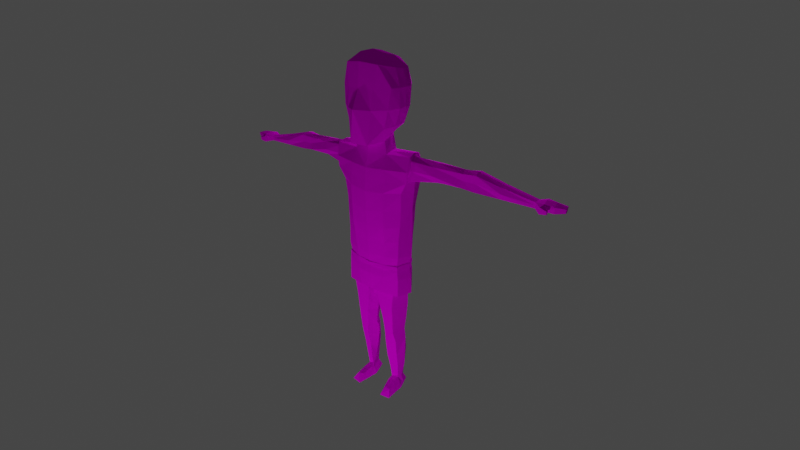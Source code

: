 # Source: Character_mit_Texturen_blendet.blend  (saved by Blender 2.81.16; exported with 4.5.12 LTS)
import bpy
from mathutils import Matrix  # noqa: F401  (used for matrix-valued properties, if any)

bpy.ops.wm.read_factory_settings(use_empty=True)
scene = bpy.context.scene
scene.name = 'Scene'

# ---- collections
col_collection = bpy.data.collections.new('Collection'); scene.collection.children.link(col_collection)

# ---- images (referenced by path relative to the original .blend; pixels are not part of the script)
import os
ASSET_DIR = os.environ.get("B2B_ASSET_DIR", "")  # directory of the original .blend (textures are referenced by path, not embedded)
HERE = os.path.dirname(os.path.abspath(__file__))  # packed textures are extracted next to this script under _unpacked/

def load_image(name, relpath, width, height, colorspace="sRGB"):
    """Load a texture the original file referenced (path relative to the .blend, or extracted next to this script)."""
    p = next((c for c in (os.path.join(HERE, relpath), os.path.join(ASSET_DIR, relpath)) if relpath and os.path.exists(c)), "")
    if p:
        img = bpy.data.images.load(p, check_existing=True)
        img.name = name
    else:  # same state as the original file: an image datablock whose file is absent (Cycles renders it pink)
        img = bpy.data.images.new(name, width, height)
        img.source = "FILE"
        img.filepath = "//" + (relpath or name)
    img.colorspace_settings.name = colorspace
    return img
img_material_normal = load_image('Material Normal', 'charakter textur.png', 1024, 1024, 'Non-Color')
img_material_001_base_color = load_image('Material.001 Base Color', 'charakter robe.png', 1024, 1024, 'sRGB')
img_material_002_metallic = load_image('Material.002 Metallic', 'charakter gürtel.png', 1024, 1024, 'Non-Color')

# ---- materials (node trees are filled in below, after node groups)
mat_material = bpy.data.materials.new('Material')
mat_material.use_transparent_shadow = False
mat_material_001 = bpy.data.materials.new('Material.001')
mat_material_001.use_transparent_shadow = False
mat_material_002 = bpy.data.materials.new('Material.002')
mat_material_002.use_transparent_shadow = False

# ---- material node trees
mat_material.use_nodes = True; mat_material.node_tree.nodes.clear()
_N = mat_material.node_tree.nodes; _L = mat_material.node_tree.links
n0 = _N.new('ShaderNodeOutputMaterial'); n0.name = 'Material Output'; n0.location = (300, 300)
n1 = _N.new('ShaderNodeBsdfPrincipled'); n1.name = 'Principled BSDF'; n1.location = (10, 300)
n1.distribution = 'GGX'
n1.subsurface_method = 'BURLEY'
n1.inputs[2].default_value = 0.0
n1.inputs[3].default_value = 1.45
n1.inputs[13].default_value = 0.0
n1.inputs[27].default_value = (0.0, 0.0, 0.0, 1.0)
n1.inputs[28].default_value = 1.0
n2 = _N.new('ShaderNodeNormalMap'); n2.name = 'Normal Map'; n2.location = (-193, -95)
n3 = _N.new('ShaderNodeTexImage'); n3.name = 'Image Texture'; n3.location = (-381, 285)
n3.image = img_material_normal
_L.new(n1.outputs[0], n0.inputs[0])
_L.new(n2.outputs[0], n1.inputs[5])
_L.new(n3.outputs[0], n1.inputs[0])
n0.is_active_output = True
mat_material_001.use_nodes = True; mat_material_001.node_tree.nodes.clear()
_N = mat_material_001.node_tree.nodes; _L = mat_material_001.node_tree.links
n0 = _N.new('ShaderNodeOutputMaterial'); n0.name = 'Material Output'; n0.location = (300, 300)
n1 = _N.new('ShaderNodeBsdfPrincipled'); n1.name = 'Principled BSDF'; n1.location = (10, 300)
n1.distribution = 'GGX'
n1.subsurface_method = 'BURLEY'
n1.inputs[2].default_value = 0.0
n1.inputs[3].default_value = 1.45
n1.inputs[13].default_value = 0.0
n1.inputs[27].default_value = (0.0, 0.0, 0.0, 1.0)
n1.inputs[28].default_value = 1.0
n2 = _N.new('ShaderNodeTexImage'); n2.name = 'Image Texture'; n2.location = (-280, 270)
n2.image = img_material_001_base_color
_L.new(n1.outputs[0], n0.inputs[0])
_L.new(n2.outputs[0], n1.inputs[0])
n0.is_active_output = True
mat_material_002.use_nodes = True; mat_material_002.node_tree.nodes.clear()
_N = mat_material_002.node_tree.nodes; _L = mat_material_002.node_tree.links
n0 = _N.new('ShaderNodeOutputMaterial'); n0.name = 'Material Output'; n0.location = (300, 300)
n1 = _N.new('ShaderNodeBsdfPrincipled'); n1.name = 'Principled BSDF'; n1.location = (10, 300)
n1.distribution = 'GGX'
n1.subsurface_method = 'BURLEY'
n1.inputs[2].default_value = 0.0
n1.inputs[3].default_value = 1.45
n1.inputs[13].default_value = 0.0
n1.inputs[27].default_value = (0.0, 0.0, 0.0, 1.0)
n1.inputs[28].default_value = 1.0
n2 = _N.new('ShaderNodeTexImage'); n2.name = 'Image Texture'; n2.location = (-282, 284)
n2.image = img_material_002_metallic
_L.new(n1.outputs[0], n0.inputs[0])
_L.new(n2.outputs[0], n1.inputs[0])
n0.is_active_output = True

# ---- world
world_world = bpy.data.worlds.new('World'); scene.world = world_world
world_world.use_nodes = True; world_world.node_tree.nodes.clear()
_N = world_world.node_tree.nodes; _L = world_world.node_tree.links
n0 = _N.new('ShaderNodeOutputWorld'); n0.name = 'World Output'; n0.location = (300, 300)
n1 = _N.new('ShaderNodeBackground'); n1.name = 'Background'; n1.location = (10, 300)
n1.inputs[0].default_value = (0.05088, 0.05088, 0.05088, 1.0)
_L.new(n1.outputs[0], n0.inputs[0])
n0.is_active_output = True
world_world.color = (0.05088, 0.05088, 0.05088)
world_world.use_sun_shadow = False
world_world.sun_shadow_jitter_overblur = 0.0

# ---- cameras
cam_camera = bpy.data.cameras.new('Camera')
cam_camera.clip_end = 100.0
cam_camera.lens = 21.82
cam_camera.ortho_scale = 7.314

# ---- lights
light_light = bpy.data.lights.new('Light', 'POINT')
light_light.transmission_factor = 0.0
light_light.energy = 1000.0
light_light.shadow_soft_size = 0.1
light_light.shadow_maximum_resolution = 0.006
light_light.use_absolute_resolution = True
light_light_001 = bpy.data.lights.new('Light.001', 'POINT')
light_light_001.transmission_factor = 0.0
light_light_001.energy = 1000.0
light_light_001.shadow_soft_size = 0.1
light_light_001.shadow_maximum_resolution = 0.006
light_light_001.use_absolute_resolution = True
light_light_002 = bpy.data.lights.new('Light.002', 'POINT')
light_light_002.transmission_factor = 0.0
light_light_002.energy = 1000.0
light_light_002.shadow_soft_size = 0.1
light_light_002.shadow_maximum_resolution = 0.006
light_light_002.use_absolute_resolution = True

# ---- meshes
me_cube_001 = bpy.data.meshes.new('Cube.001')
me_cube_001.from_pydata([(0.8552, 0.4089, 5.951), (0.9309, -0.2578, 5.951), (0.8056, -0.7118, 5.951), (0.82, -0.5951, 7.984), (0.6374, 0.7047, 5.951), (0.812, 0.8073, 6.624), (1.059, -0.6157, 7.349), (0.9787, -0.7118, 6.624), (1.11, 0.4069, 6.624), (1.156, -0.2578, 7.33), (1.163, -0.2578, 6.624), (0.3759, -1.174, 5.362), (0.3964, 0.7345, 5.847), (0.6764, -0.8483, 8.111), (0.5053, 0.2146, 5.603), (0.5931, -0.4159, 5.408), (0.5189, -1.083, 6.607), (0.5422, -0.9678, 7.302), (0.463, 1.023, 6.667), (0.6033, 0.2578, 4.967), (0.7243, -0.4931, 4.962), (1.645, 0.2517, 4.824), (1.7, -0.3029, 4.833), (1.571, 0.4953, 4.101), (1.514, -0.3817, 4.065), (0.5055, 0.8487, -1.033), (6.264, 0.4241, 4.297), (6.272, 0.03665, 4.326), (6.253, 0.4279, 4.064), (6.271, 0.05373, 4.105), (3.647, -0.1017, 4.211), (3.658, -0.06694, 4.724), (3.603, 0.4199, 4.714), (3.614, 0.5411, 4.193), (4.14, -0.06933, 4.157), (4.151, -0.0423, 4.758), (4.102, 0.5006, 4.77), (4.111, 0.6033, 4.092), (6.526, 0.5281, 4.352), (6.597, -0.06664, 4.381), (6.513, 0.5324, 4.146), (6.593, -0.04054, 4.12), (6.87, 0.5218, 4.295), (6.933, -0.0764, 4.364), (6.856, 0.5266, 4.116), (6.929, -0.048, 4.128), (7.189, 0.4556, 4.29), (7.243, 0.08073, 4.318), (7.177, 0.4586, 4.124), (7.24, 0.09877, 4.169), (6.753, -0.2576, 4.239), (6.784, -0.2039, 4.262), (6.746, -0.2489, 4.12), (6.769, -0.1957, 4.125), (6.509, -0.2237, 4.313), (6.506, -0.2104, 4.068), (6.641, -0.1617, 4.332), (6.635, -0.1359, 4.11), (0.893, 0.07558, 5.951), (1.163, 0.07558, 6.624), (1.186, 0.07558, 7.33), (0.6016, -0.1006, 5.505), (0.6619, -0.1117, 4.982), (1.638, -0.02209, 4.968), (1.633, 0.05678, 4.037), (6.268, 0.2304, 4.328), (6.262, 0.2408, 4.084), (3.631, 0.2197, 4.11), (3.631, 0.1765, 4.816), (4.125, 0.267, 4.05), (4.114, 0.245, 4.83), (6.561, 0.2307, 4.416), (6.553, 0.246, 4.164), (6.901, 0.2472, 4.411), (6.893, 0.2638, 4.133), (7.216, 0.2862, 4.327), (7.208, 0.2967, 4.124), (1.11, 0.2081, -3.664), (0.9579, -0.3245, -3.654), (0.5147, -0.4667, -3.678), (0.896, 0.4779, -3.624), (0.4667, 0.3849, -3.609), (0.8522, -0.02589, -6.007), (0.5558, -0.08694, -6.011), (0.8773, 0.3506, -6.005), (0.6276, 0.4033, -5.994), (1.138, -0.1309, -6.397), (0.3539, -0.1349, -6.384), (0.9471, 0.5195, -6.391), (0.5252, 0.5499, -6.379), (1.089, 0.1659, -3.169), (0.8722, 0.3353, -3.178), (0.4499, 0.2643, -3.218), (0.8957, -0.4458, -3.159), (0.4792, -0.4622, -3.168), (0.5375, 0.4946, -4.558), (0.48, -0.3187, -4.561), (0.9132, -0.1922, -4.571), (1.114, 0.1787, -4.486), (0.928, 0.513, -4.522), (0.0562, -0.02061, -1.011), (0.2224, 0.009861, -3.638), (0.258, -0.1057, -3.193), (0.2825, 0.01181, -4.417), (0.6801, -0.735, -6.161), (0.9339, -0.771, -6.157), (0.6175, -1.078, -6.417), (1.07, -0.9979, -6.431), (1.697, -0.3388, 4.474), (1.608, 0.3735, 4.463), (6.271, 0.04519, 4.215), (6.259, 0.426, 4.18), (3.609, 0.4805, 4.453), (3.653, -0.04744, 4.468), (4.106, 0.552, 4.431), (4.145, -0.02535, 4.457), (6.595, -0.05359, 4.25), (6.519, 0.5302, 4.249), (6.931, -0.0622, 4.246), (6.863, 0.5242, 4.205), (7.242, 0.08975, 4.244), (7.183, 0.4571, 4.207), (6.75, -0.2533, 4.179), (6.777, -0.1998, 4.193), (6.507, -0.2171, 4.19), (6.638, -0.1488, 4.221), (7.212, 0.2915, 4.225), (0.9593, 0.4597, -1.758), (0.4245, 0.5325, -1.757), (0.2914, -0.5861, -1.72), (1.247, 0.1813, -1.756), (0.9341, -0.5519, -1.725), (0.09013, -0.04898, -1.738), (1.025, 0.4582, -1.072), (0.4209, 0.619, -1.05), (0.2286, -0.6299, -0.9339), (1.307, 0.1056, -1.072), (1.021, -0.5654, -1.031), (1.174, 0.1814, -2.462), (0.9205, -0.4956, -2.442), (0.1961, -0.07736, -2.466), (0.898, 0.4213, -2.468), (0.3889, 0.4312, -2.488), (0.4293, -0.5333, -2.444), (0.6037, 0.4487, -5.374), (1.041, 0.235, -5.299), (0.5409, -0.2028, -5.286), (0.904, -0.09229, -5.266), (0.8816, 0.4844, -5.29), (0.4643, 0.07275, -5.297), (2.579, -0.236, 4.779), (2.524, 0.4045, 4.769), (2.493, 0.4201, 4.195), (2.571, -0.1966, 4.246), (2.534, 0.07719, 4.868), (2.532, 0.1382, 4.075), (2.575, -0.3107, 4.471), (2.508, 0.4768, 4.458), (5.106, -0.0078, 4.131), (5.111, -0.002825, 4.542), (5.083, 0.4624, 4.533), (5.082, 0.5156, 4.078), (5.094, 0.2539, 4.067), (5.091, 0.2377, 4.579), (5.083, 0.489, 4.305), (5.108, -0.06411, 4.336), (-1.697, -0.3388, 4.474), (-1.608, 0.3735, 4.463), (0.9748, -0.2578, 7.984), (0.9433, 0.507, 7.933), (0.82, -0.5951, 7.984), (0.7504, 0.8246, 7.73), (0.8532, 0.8508, 7.33), (0.812, 0.8073, 6.624), (1.059, -0.6157, 7.349), (1.169, 0.4089, 7.33), (1.11, 0.4069, 6.624), (1.156, -0.2578, 7.33), (0.4294, 0.9388, 7.897), (0.6764, -0.8483, 8.111), (0.4935, 0.5929, 8.221), (0.5591, -0.2578, 8.404), (0.463, 1.023, 6.667), (0.4622, 1.07, 7.317), (1.038, 0.09438, 7.925), (1.163, 0.07558, 6.624), (1.186, 0.07558, 7.33), (0.5591, 0.2058, 8.322), (0.5993, -0.6034, -0.9827), (0.9218, 0.1623, -6.006), (0.893, -0.3984, -6.082), (1.104, -0.5644, -6.414), (0.4857, -0.6063, -6.4), (0.6179, -0.411, -6.086), (1.043, 0.1943, -6.394), (0.4395, 0.2075, -6.381), (-0.8552, 0.4089, 5.951), (-0.9309, -0.2578, 5.951), (-0.8056, -0.7118, 5.951), (-0.82, -0.5951, 7.984), (-0.6374, 0.7047, 5.951), (-0.812, 0.8073, 6.624), (-1.059, -0.6157, 7.349), (-0.9787, -0.7118, 6.624), (-1.11, 0.4069, 6.624), (-1.156, -0.2578, 7.33), (-1.163, -0.2578, 6.624), (-0.3759, -1.174, 5.362), (-0.3964, 0.7345, 5.847), (-0.6764, -0.8483, 8.111), (-0.5053, 0.2146, 5.603), (-0.5931, -0.4159, 5.408), (-0.5189, -1.083, 6.607), (-0.5422, -0.9678, 7.302), (-0.463, 1.023, 6.667), (-0.6033, 0.2578, 4.967), (-0.7243, -0.4931, 4.962), (-1.645, 0.2517, 4.824), (-1.7, -0.3029, 4.833), (-1.571, 0.4953, 4.101), (-1.514, -0.3817, 4.065), (-0.5055, 0.8487, -1.033), (-6.264, 0.4241, 4.297), (-6.272, 0.03665, 4.326), (-6.253, 0.4279, 4.064), (-6.271, 0.05373, 4.105), (-3.647, -0.1017, 4.211), (-3.658, -0.06694, 4.724), (-3.603, 0.4199, 4.714), (-3.614, 0.5411, 4.193), (-4.14, -0.06933, 4.157), (-4.151, -0.0423, 4.758), (-4.102, 0.5006, 4.77), (-4.111, 0.6033, 4.092), (-6.526, 0.5281, 4.352), (-6.597, -0.06664, 4.381), (-6.513, 0.5324, 4.146), (-6.593, -0.04054, 4.12), (-6.87, 0.5218, 4.295), (-6.933, -0.0764, 4.364), (-6.856, 0.5266, 4.116), (-6.929, -0.048, 4.128), (-7.189, 0.4556, 4.29), (-7.243, 0.08073, 4.318), (-7.177, 0.4586, 4.124), (-7.24, 0.09877, 4.169), (-6.753, -0.2576, 4.239), (-6.784, -0.2039, 4.262), (-6.746, -0.2489, 4.12), (-6.769, -0.1957, 4.125), (-6.509, -0.2237, 4.313), (-6.506, -0.2104, 4.068), (-6.641, -0.1617, 4.332), (-6.635, -0.1359, 4.11), (-0.893, 0.07558, 5.951), (-1.163, 0.07558, 6.624), (-1.186, 0.07558, 7.33), (-0.6016, -0.1006, 5.505), (-0.6619, -0.1117, 4.982), (-1.638, -0.02209, 4.968), (-1.633, 0.05678, 4.037), (-6.268, 0.2304, 4.328), (-6.262, 0.2408, 4.084), (-3.631, 0.2197, 4.11), (-3.631, 0.1765, 4.816), (-4.125, 0.267, 4.05), (-4.114, 0.245, 4.83), (-6.561, 0.2307, 4.416), (-6.553, 0.246, 4.164), (-6.901, 0.2472, 4.411), (-6.893, 0.2638, 4.133), (-7.216, 0.2862, 4.327), (-7.208, 0.2967, 4.124), (-1.11, 0.2081, -3.664), (-0.9579, -0.3245, -3.654), (-0.5147, -0.4667, -3.678), (-0.896, 0.4779, -3.624), (-0.4667, 0.3849, -3.609), (-0.8522, -0.02589, -6.007), (-0.5558, -0.08694, -6.011), (-0.8773, 0.3506, -6.005), (-0.6276, 0.4033, -5.994), (-1.138, -0.1309, -6.397), (-0.3539, -0.1349, -6.384), (-0.9471, 0.5195, -6.391), (-0.5252, 0.5499, -6.379), (-1.089, 0.1659, -3.169), (-0.8722, 0.3353, -3.178), (-0.4499, 0.2643, -3.218), (-0.8957, -0.4458, -3.159), (-0.4792, -0.4622, -3.168), (-0.5375, 0.4946, -4.558), (-0.48, -0.3187, -4.561), (-0.9132, -0.1922, -4.571), (-1.114, 0.1787, -4.486), (-0.928, 0.513, -4.522), (-0.0562, -0.02061, -1.011), (-0.2224, 0.009861, -3.638), (-0.258, -0.1057, -3.193), (-0.2825, 0.01181, -4.417), (-0.6801, -0.735, -6.161), (-0.9339, -0.771, -6.157), (-0.6175, -1.078, -6.417), (-1.07, -0.9979, -6.431), (-1.697, -0.3388, 4.474), (-1.608, 0.3735, 4.463), (-6.271, 0.04519, 4.215), (-6.259, 0.426, 4.18), (-3.609, 0.4805, 4.453), (-3.653, -0.04744, 4.468), (-4.106, 0.552, 4.431), (-4.145, -0.02535, 4.457), (-6.595, -0.05359, 4.25), (-6.519, 0.5302, 4.249), (-6.931, -0.0622, 4.246), (-6.863, 0.5242, 4.205), (-7.242, 0.08975, 4.244), (-7.183, 0.4571, 4.207), (-6.75, -0.2533, 4.179), (-6.777, -0.1998, 4.193), (-6.507, -0.2171, 4.19), (-6.638, -0.1488, 4.221), (-7.212, 0.2915, 4.225), (-0.9593, 0.4597, -1.758), (-0.4245, 0.5325, -1.757), (-0.2914, -0.5861, -1.72), (-1.247, 0.1813, -1.756), (-0.9341, -0.5519, -1.725), (-0.09013, -0.04898, -1.738), (-1.025, 0.4582, -1.072), (-0.4209, 0.619, -1.05), (-0.2286, -0.6299, -0.9339), (-1.307, 0.1056, -1.072), (-1.021, -0.5654, -1.031), (-1.174, 0.1814, -2.462), (-0.9205, -0.4956, -2.442), (-0.1961, -0.07736, -2.466), (-0.898, 0.4213, -2.468), (-0.3889, 0.4312, -2.488), (-0.4293, -0.5333, -2.444), (-0.6037, 0.4487, -5.374), (-1.041, 0.235, -5.299), (-0.5409, -0.2028, -5.286), (-0.904, -0.09229, -5.266), (-0.8816, 0.4844, -5.29), (-0.4643, 0.07275, -5.297), (-2.579, -0.236, 4.779), (-2.524, 0.4045, 4.769), (-2.493, 0.4201, 4.195), (-2.571, -0.1966, 4.246), (-2.534, 0.07719, 4.868), (-2.532, 0.1382, 4.075), (-2.575, -0.3107, 4.471), (-2.508, 0.4768, 4.458), (-5.106, -0.0078, 4.131), (-5.111, -0.002825, 4.542), (-5.083, 0.4624, 4.533), (-5.082, 0.5156, 4.078), (-5.094, 0.2539, 4.067), (-5.091, 0.2377, 4.579), (-5.083, 0.489, 4.305), (-5.108, -0.06411, 4.336), (0.0, 0.7955, 5.83), (0.0, -1.196, 5.367), (0.0, -1.011, 8.185), (0.0, 0.6724, 8.265), (0.0, 0.363, 5.522), (0.0, -0.5954, 5.37), (0.0, -1.096, 7.317), (0.0, -1.438, 6.645), (0.0, 1.039, 6.672), (0.0, 0.4791, 4.946), (0.0, -0.693, 4.94), (1.697, -0.3388, 4.474), (1.608, 0.3735, 4.463), (-0.9748, -0.2578, 7.984), (-0.9433, 0.507, 7.933), (-0.82, -0.5951, 7.984), (-0.7504, 0.8246, 7.73), (-0.8532, 0.8508, 7.33), (-0.812, 0.8073, 6.624), (-1.059, -0.6157, 7.349), (-1.169, 0.4089, 7.33), (-1.11, 0.4069, 6.624), (-1.156, -0.2578, 7.33), (-0.4294, 0.9388, 7.897), (-0.6764, -0.8483, 8.111), (-0.4935, 0.5929, 8.221), (-0.5591, -0.2578, 8.404), (-0.463, 1.023, 6.667), (-0.4622, 1.07, 7.317), (-1.038, 0.09438, 7.925), (-1.163, 0.07558, 6.624), (-1.186, 0.07558, 7.33), (-0.5591, 0.2058, 8.322), (0.0, 1.037, 7.989), (0.0, 0.6724, 8.265), (0.0, -0.2578, 8.522), (0.0, 1.15, 7.317), (0.0, 1.039, 6.672), (0.0, 0.2395, 8.43), (-0.5993, -0.6034, -0.9827), (-0.9218, 0.1623, -6.006), (-0.893, -0.3984, -6.082), (-1.104, -0.5644, -6.414), (-0.4857, -0.6063, -6.4), (-0.6179, -0.411, -6.086), (-1.043, 0.1943, -6.394), (-0.4395, 0.2075, -6.381)], [(166, 167), (371, 372), (373, 374)], [(15, 1, 2, 11), (12, 4, 0, 14), (17, 13, 364, 368), (61, 58, 1, 15), (58, 59, 10, 1), (59, 60, 9, 10), (4, 5, 8, 0), (11, 16, 369, 363), (16, 17, 368, 369), (1, 10, 7, 2), (10, 9, 6, 7), (12, 18, 5, 4), (362, 370, 18, 12), (7, 6, 17, 16), (2, 7, 16, 11), (61, 15, 20, 62), (6, 3, 13, 17), (362, 12, 14, 366), (367, 15, 11, 363), (366, 14, 19, 371), (15, 367, 372, 20), (165, 158, 29, 110), (111, 26, 38, 117), (163, 159, 27, 65), (164, 160, 26, 111), (162, 161, 28, 66), (155, 152, 33, 67), (157, 151, 32, 112), (154, 150, 31, 68), (156, 153, 30, 113), (67, 33, 37, 69), (112, 32, 36, 114), (68, 31, 35, 70), (113, 30, 34, 115), (116, 41, 45, 118), (66, 28, 40, 72), (39, 27, 54, 56), (65, 27, 39, 71), (119, 42, 46, 121), (71, 39, 43, 73), (117, 38, 42, 119), (72, 40, 44, 74), (125, 56, 51, 123), (74, 44, 48, 76), (118, 45, 49, 120), (73, 43, 47, 75), (55, 57, 53, 52), (56, 54, 50, 51), (122, 52, 53, 123), (124, 55, 52, 122), (29, 41, 57, 55), (116, 39, 56, 125), (110, 29, 55, 124), (126, 76, 48, 121), (120, 49, 76, 126), (42, 73, 75, 46), (45, 74, 76, 49), (41, 72, 74, 45), (38, 71, 73, 42), (26, 65, 71, 38), (29, 66, 72, 41), (32, 68, 70, 36), (30, 67, 69, 34), (151, 154, 68, 32), (153, 155, 67, 30), (158, 162, 66, 29), (160, 163, 65, 26), (14, 61, 62, 19), (0, 8, 59, 58), (14, 0, 58, 61), (91, 90, 77, 80), (149, 144, 85, 83), (92, 91, 80, 81), (90, 93, 78, 77), (102, 92, 81, 101), (93, 94, 79, 78), (147, 146, 83, 82), (144, 148, 84, 85), (192, 191, 107, 106), (139, 143, 94, 93), (140, 142, 92, 102), (138, 139, 93, 90), (142, 141, 91, 92), (141, 138, 90, 91), (77, 78, 97, 98), (81, 80, 99, 95), (80, 77, 98, 99), (78, 79, 96, 97), (101, 81, 95, 103), (79, 101, 103, 96), (143, 140, 102, 94), (94, 102, 101, 79), (146, 149, 83), (105, 104, 106, 107), (82, 83, 193, 104, 105, 190), (193, 192, 106, 104), (47, 120, 126, 75), (75, 126, 121, 46), (27, 110, 124, 54), (41, 116, 125, 57), (54, 124, 122, 50), (50, 122, 123, 51), (43, 118, 120, 47), (57, 125, 123, 53), (40, 117, 119, 44), (44, 119, 121, 48), (39, 116, 118, 43), (31, 113, 115, 35), (33, 112, 114, 37), (150, 156, 113, 31), (152, 157, 112, 33), (161, 164, 111, 28), (28, 111, 117, 40), (159, 165, 110, 27), (135, 100, 132, 129), (133, 136, 130, 127), (134, 133, 127, 128), (136, 137, 131, 130), (100, 134, 128, 132), (137, 188, 135, 129, 131), (129, 132, 140, 143), (127, 130, 138, 141), (128, 127, 141, 142), (130, 131, 139, 138), (132, 128, 142, 140), (131, 129, 143, 139), (96, 103, 149, 146), (98, 97, 147, 145), (95, 99, 148, 144), (99, 98, 145, 148), (97, 96, 146, 147), (103, 95, 144, 149), (23, 109, 157, 152), (22, 108, 156, 150), (24, 64, 155, 153), (21, 63, 154, 151), (108, 24, 153, 156), (63, 22, 150, 154), (109, 21, 151, 157), (64, 23, 152, 155), (35, 115, 165, 159), (37, 114, 164, 161), (36, 70, 163, 160), (34, 69, 162, 158), (69, 37, 161, 162), (114, 36, 160, 164), (70, 35, 159, 163), (115, 34, 158, 165), (183, 178, 171, 172), (177, 168, 170, 174), (187, 400, 397, 181), (181, 397, 364, 179), (178, 395, 396, 180), (172, 171, 169, 175), (186, 184, 168, 177), (173, 172, 175, 176), (182, 183, 172, 173), (399, 398, 183, 182), (171, 178, 180, 169), (168, 181, 179, 170), (184, 187, 181, 168), (398, 395, 178, 183), (169, 180, 187, 184), (176, 175, 186, 185), (175, 169, 184, 186), (180, 396, 400, 187), (100, 25, 134), (83, 87, 192, 193), (87, 86, 191, 192), (190, 105, 107, 191), (82, 190, 191, 86), (145, 147, 82, 189), (194, 86, 82, 189), (88, 194, 189, 84), (89, 88, 84, 85), (195, 89, 85, 83), (195, 87, 83), (148, 145, 189, 84), (211, 207, 198, 197), (208, 210, 196, 200), (213, 368, 364, 209), (257, 211, 197, 254), (254, 197, 206, 255), (255, 206, 205, 256), (200, 196, 204, 201), (207, 363, 369, 212), (212, 369, 368, 213), (197, 198, 203, 206), (206, 203, 202, 205), (208, 200, 201, 214), (362, 208, 214, 370), (203, 212, 213, 202), (198, 207, 212, 203), (257, 258, 216, 211), (202, 213, 209, 199), (362, 366, 210, 208), (367, 363, 207, 211), (366, 371, 215, 210), (211, 216, 372, 367), (361, 306, 225, 354), (307, 313, 234, 222), (359, 261, 223, 355), (360, 307, 222, 356), (358, 262, 224, 357), (351, 263, 229, 348), (353, 308, 228, 347), (350, 264, 227, 346), (352, 309, 226, 349), (263, 265, 233, 229), (308, 310, 232, 228), (264, 266, 231, 227), (309, 311, 230, 226), (312, 314, 241, 237), (262, 268, 236, 224), (235, 252, 250, 223), (261, 267, 235, 223), (315, 317, 242, 238), (267, 269, 239, 235), (313, 315, 238, 234), (268, 270, 240, 236), (321, 319, 247, 252), (270, 272, 244, 240), (314, 316, 245, 241), (269, 271, 243, 239), (251, 248, 249, 253), (252, 247, 246, 250), (318, 319, 249, 248), (320, 318, 248, 251), (225, 251, 253, 237), (312, 321, 252, 235), (306, 320, 251, 225), (322, 317, 244, 272), (316, 322, 272, 245), (238, 242, 271, 269), (241, 245, 272, 270), (237, 241, 270, 268), (234, 238, 269, 267), (222, 234, 267, 261), (225, 237, 268, 262), (228, 232, 266, 264), (226, 230, 265, 263), (347, 228, 264, 350), (349, 226, 263, 351), (354, 225, 262, 358), (356, 222, 261, 359), (210, 215, 258, 257), (196, 254, 255, 204), (210, 257, 254, 196), (287, 276, 273, 286), (345, 279, 281, 340), (288, 277, 276, 287), (286, 273, 274, 289), (298, 297, 277, 288), (289, 274, 275, 290), (343, 278, 279, 342), (340, 281, 280, 344), (405, 302, 303, 404), (335, 289, 290, 339), (336, 298, 288, 338), (334, 286, 289, 335), (338, 288, 287, 337), (337, 287, 286, 334), (273, 294, 293, 274), (277, 291, 295, 276), (276, 295, 294, 273), (274, 293, 292, 275), (297, 299, 291, 277), (275, 292, 299, 297), (339, 290, 298, 336), (290, 275, 297, 298), (342, 279, 345), (301, 303, 302, 300), (278, 403, 301, 300, 406, 279), (406, 300, 302, 405), (243, 271, 322, 316), (271, 242, 317, 322), (223, 250, 320, 306), (237, 253, 321, 312), (250, 246, 318, 320), (246, 247, 319, 318), (239, 243, 316, 314), (253, 249, 319, 321), (236, 240, 315, 313), (240, 244, 317, 315), (235, 239, 314, 312), (227, 231, 311, 309), (229, 233, 310, 308), (346, 227, 309, 352), (348, 229, 308, 353), (357, 224, 307, 360), (224, 236, 313, 307), (355, 223, 306, 361), (331, 325, 328, 296), (329, 323, 326, 332), (330, 324, 323, 329), (332, 326, 327, 333), (296, 328, 324, 330), (333, 327, 325, 331, 401), (325, 339, 336, 328), (323, 337, 334, 326), (324, 338, 337, 323), (326, 334, 335, 327), (328, 336, 338, 324), (327, 335, 339, 325), (292, 342, 345, 299), (294, 341, 343, 293), (291, 340, 344, 295), (295, 344, 341, 294), (293, 343, 342, 292), (299, 345, 340, 291), (219, 348, 353, 305), (218, 346, 352, 304), (220, 349, 351, 260), (217, 347, 350, 259), (304, 352, 349, 220), (259, 350, 346, 218), (305, 353, 347, 217), (260, 351, 348, 219), (231, 355, 361, 311), (233, 357, 360, 310), (232, 356, 359, 266), (230, 354, 358, 265), (265, 358, 357, 233), (310, 360, 356, 232), (266, 359, 355, 231), (311, 361, 354, 230), (390, 379, 378, 385), (384, 381, 377, 375), (394, 388, 397, 400), (388, 386, 364, 397), (385, 387, 396, 395), (379, 382, 376, 378), (393, 384, 375, 391), (380, 383, 382, 379), (389, 380, 379, 390), (399, 389, 390, 398), (378, 376, 387, 385), (375, 377, 386, 388), (391, 375, 388, 394), (398, 390, 385, 395), (376, 391, 394, 387), (383, 392, 393, 382), (382, 393, 391, 376), (387, 394, 400, 396), (296, 330, 221), (279, 406, 405, 283), (283, 405, 404, 282), (403, 404, 303, 301), (278, 282, 404, 403), (341, 402, 278, 343), (407, 402, 278, 282), (284, 280, 402, 407), (285, 281, 280, 284), (408, 279, 281, 285), (408, 279, 283), (344, 280, 402, 341)])
_uv = me_cube_001.uv_layers.new(name='UVMap')
_uv.uv.foreach_set('vector', [0.3125, 0.6667, 0.375, 0.6667, 0.375, 0.75, 0.3125, 0.75, 0.3125, 0.5, 0.375, 0.5, 0.375, 0.5833, 0.3125, 0.5833, 0.5417, 0.8125, 0.625, 0.8125, 0.625, 0.875, 0.5417, 0.875, 0.3125, 0.625, 0.375, 0.625, 0.375, 0.6667, 0.3125, 0.6667, 0.375, 0.625, 0.4583, 0.625, 0.4583, 0.6667, 0.375, 0.6667, 0.4583, 0.625, 0.5417, 0.625, 0.5417, 0.6667, 0.4583, 0.6667, 0.375, 0.5, 0.4583, 0.5, 0.4583, 0.5833, 0.375, 0.5833, 0.375, 0.8125, 0.4583, 0.8125, 0.4583, 0.875, 0.375, 0.875, 0.4583, 0.8125, 0.5417, 0.8125, 0.5417, 0.875, 0.4583, 0.875, 0.375, 0.6667, 0.4583, 0.6667, 0.4583, 0.75, 0.375, 0.75, 0.4583, 0.6667, 0.5417, 0.6667, 0.5417, 0.75, 0.4583, 0.75, 0.375, 0.4375, 0.4583, 0.4375, 0.4583, 0.5, 0.375, 0.5, 0.375, 0.375, 0.4583, 0.375, 0.4583, 0.4375, 0.375, 0.4375, 0.4583, 0.75, 0.5417, 0.75, 0.5417, 0.8125, 0.4583, 0.8125, 0.375, 0.75, 0.4583, 0.75, 0.4583, 0.8125, 0.375, 0.8125, 0.3125, 0.625, 0.3125, 0.6667, 0.3125, 0.6667, 0.3125, 0.625, 0.5417, 0.75, 0.625, 0.75, 0.625, 0.8125, 0.5417, 0.8125, 0.25, 0.5, 0.3125, 0.5, 0.3125, 0.5833, 0.25, 0.5833, 0.25, 0.6667, 0.3125, 0.6667, 0.3125, 0.75, 0.25, 0.75, 0.25, 0.5833, 0.3125, 0.5833, 0.3125, 0.5833, 0.25, 0.5833, 0.3125, 0.6667, 0.25, 0.6667, 0.25, 0.6667, 0.3125, 0.6667, 0.3125, 0.6667, 0.3125, 0.6667, 0.3125, 0.6667, 0.3125, 0.6667, 0.3125, 0.5833, 0.3125, 0.5833, 0.3125, 0.5833, 0.3125, 0.5833, 0.3125, 0.625, 0.3125, 0.6667, 0.3125, 0.6667, 0.3125, 0.625, 0.3125, 0.5833, 0.3125, 0.5833, 0.3125, 0.5833, 0.3125, 0.5833, 0.3125, 0.625, 0.3125, 0.5833, 0.3125, 0.5833, 0.3125, 0.625, 0.3125, 0.625, 0.3125, 0.5833, 0.3125, 0.5833, 0.3125, 0.625, 0.3125, 0.5833, 0.3125, 0.5833, 0.3125, 0.5833, 0.3125, 0.5833, 0.3125, 0.625, 0.3125, 0.6667, 0.3125, 0.6667, 0.3125, 0.625, 0.3125, 0.6667, 0.3125, 0.6667, 0.3125, 0.6667, 0.3125, 0.6667, 0.3125, 0.625, 0.3125, 0.5833, 0.3125, 0.5833, 0.3125, 0.625, 0.3125, 0.5833, 0.3125, 0.5833, 0.3125, 0.5833, 0.3125, 0.5833, 0.3125, 0.625, 0.3125, 0.6667, 0.3125, 0.6667, 0.3125, 0.625, 0.3125, 0.6667, 0.3125, 0.6667, 0.3125, 0.6667, 0.3125, 0.6667, 0.3125, 0.6667, 0.3125, 0.6667, 0.3125, 0.6667, 0.3125, 0.6667, 0.3125, 0.625, 0.3125, 0.5833, 0.3125, 0.5833, 0.3125, 0.625, 0.3125, 0.6667, 0.3125, 0.6667, 0.3125, 0.6667, 0.3125, 0.6667, 0.3125, 0.625, 0.3125, 0.6667, 0.3125, 0.6667, 0.3125, 0.625, 0.3125, 0.5833, 0.3125, 0.5833, 0.3125, 0.5833, 0.3125, 0.5833, 0.3125, 0.625, 0.3125, 0.6667, 0.3125, 0.6667, 0.3125, 0.625, 0.3125, 0.5833, 0.3125, 0.5833, 0.3125, 0.5833, 0.3125, 0.5833, 0.3125, 0.625, 0.3125, 0.5833, 0.3125, 0.5833, 0.3125, 0.625, 0.3125, 0.6667, 0.3125, 0.6667, 0.3125, 0.6667, 0.3125, 0.6667, 0.3125, 0.625, 0.3125, 0.5833, 0.3125, 0.5833, 0.3125, 0.625, 0.3125, 0.6667, 0.3125, 0.6667, 0.3125, 0.6667, 0.3125, 0.6667, 0.3125, 0.625, 0.3125, 0.6667, 0.3125, 0.6667, 0.3125, 0.625, 0.3125, 0.6667, 0.3125, 0.6667, 0.3125, 0.6667, 0.3125, 0.6667, 0.3125, 0.6667, 0.3125, 0.6667, 0.3125, 0.6667, 0.3125, 0.6667, 0.3125, 0.6667, 0.3125, 0.6667, 0.3125, 0.6667, 0.3125, 0.6667, 0.3125, 0.6667, 0.3125, 0.6667, 0.3125, 0.6667, 0.3125, 0.6667, 0.3125, 0.6667, 0.3125, 0.6667, 0.3125, 0.6667, 0.3125, 0.6667, 0.3125, 0.6667, 0.3125, 0.6667, 0.3125, 0.6667, 0.3125, 0.6667, 0.3125, 0.6667, 0.3125, 0.6667, 0.3125, 0.6667, 0.3125, 0.6667, 0.3125, 0.625, 0.3125, 0.625, 0.3125, 0.5833, 0.3125, 0.5833, 0.3125, 0.6667, 0.3125, 0.6667, 0.3125, 0.625, 0.3125, 0.625, 0.3125, 0.5833, 0.3125, 0.625, 0.3125, 0.625, 0.3125, 0.5833, 0.3125, 0.6667, 0.3125, 0.625, 0.3125, 0.625, 0.3125, 0.6667, 0.3125, 0.6667, 0.3125, 0.625, 0.3125, 0.625, 0.3125, 0.6667, 0.3125, 0.5833, 0.3125, 0.625, 0.3125, 0.625, 0.3125, 0.5833, 0.3125, 0.5833, 0.3125, 0.625, 0.3125, 0.625, 0.3125, 0.5833, 0.3125, 0.6667, 0.3125, 0.625, 0.3125, 0.625, 0.3125, 0.6667, 0.3125, 0.5833, 0.3125, 0.625, 0.3125, 0.625, 0.3125, 0.5833, 0.3125, 0.6667, 0.3125, 0.625, 0.3125, 0.625, 0.3125, 0.6667, 0.3125, 0.5833, 0.3125, 0.625, 0.3125, 0.625, 0.3125, 0.5833, 0.3125, 0.6667, 0.3125, 0.625, 0.3125, 0.625, 0.3125, 0.6667, 0.3125, 0.6667, 0.3125, 0.625, 0.3125, 0.625, 0.3125, 0.6667, 0.3125, 0.5833, 0.3125, 0.625, 0.3125, 0.625, 0.3125, 0.5833, 0.3125, 0.5833, 0.3125, 0.625, 0.3125, 0.625, 0.3125, 0.5833, 0.375, 0.5833, 0.4583, 0.5833, 0.4583, 0.625, 0.375, 0.625, 0.3125, 0.5833, 0.375, 0.5833, 0.375, 0.625, 0.3125, 0.625, 0.3125, 0.5833, 0.3125, 0.625, 0.3125, 0.625, 0.3125, 0.5833, 0.3125, 0.625, 0.3125, 0.5833, 0.3125, 0.5833, 0.3125, 0.625, 0.3125, 0.5833, 0.3125, 0.5833, 0.3125, 0.5833, 0.3125, 0.5833, 0.3125, 0.625, 0.3125, 0.6667, 0.3125, 0.6667, 0.3125, 0.625, 0.3125, 0.625, 0.3125, 0.5833, 0.3125, 0.5833, 0.3125, 0.625, 0.3125, 0.6667, 0.3125, 0.6667, 0.3125, 0.6667, 0.3125, 0.6667, 0.3125, 0.6667, 0.3125, 0.6667, 0.3125, 0.6667, 0.3125, 0.6667, 0.3125, 0.5833, 0.3125, 0.5833, 0.3125, 0.5833, 0.3125, 0.5833, 0.3125, 0.6667, 0.3125, 0.6667, 0.3125, 0.6667, 0.3125, 0.6667, 0.3125, 0.6667, 0.3125, 0.6667, 0.3125, 0.6667, 0.3125, 0.6667, 0.3125, 0.625, 0.3125, 0.5833, 0.3125, 0.5833, 0.3125, 0.625, 0.3125, 0.625, 0.3125, 0.6667, 0.3125, 0.6667, 0.3125, 0.625, 0.3125, 0.5833, 0.3125, 0.5833, 0.3125, 0.5833, 0.3125, 0.5833, 0.3125, 0.5833, 0.3125, 0.625, 0.3125, 0.625, 0.3125, 0.5833, 0.3125, 0.625, 0.3125, 0.6667, 0.3125, 0.6667, 0.3125, 0.625, 0.3125, 0.5833, 0.3125, 0.5833, 0.3125, 0.5833, 0.3125, 0.5833, 0.3125, 0.5833, 0.3125, 0.625, 0.3125, 0.625, 0.3125, 0.5833, 0.3125, 0.6667, 0.3125, 0.6667, 0.3125, 0.6667, 0.3125, 0.6667, 0.3125, 0.625, 0.3125, 0.5833, 0.3125, 0.5833, 0.3125, 0.625, 0.3125, 0.6667, 0.3125, 0.625, 0.3125, 0.625, 0.3125, 0.6667, 0.3125, 0.6667, 0.3125, 0.625, 0.3125, 0.625, 0.3125, 0.6667, 0.3125, 0.6667, 0.3125, 0.625, 0.3125, 0.625, 0.3125, 0.6667, 0.3125, 0.6667, 0.3125, 0.625, 0.3125, 0.6667, 0.3125, 0.6667, 0.3125, 0.6667, 0.3125, 0.6667, 0.3125, 0.6667, 0.3125, 0.6667, 0.3125, 0.6667, 0.3125, 0.6667, 0.3125, 0.6667, 0.3125, 0.6667, 0.3125, 0.6667, 0.3125, 0.6667, 0.3125, 0.6667, 0.3125, 0.6667, 0.3125, 0.6667, 0.3125, 0.6667, 0.3125, 0.6667, 0.3125, 0.625, 0.3125, 0.625, 0.3125, 0.625, 0.3125, 0.625, 0.3125, 0.5833, 0.3125, 0.5833, 0.3125, 0.6667, 0.3125, 0.6667, 0.3125, 0.6667, 0.3125, 0.6667, 0.3125, 0.6667, 0.3125, 0.6667, 0.3125, 0.6667, 0.3125, 0.6667, 0.3125, 0.6667, 0.3125, 0.6667, 0.3125, 0.6667, 0.3125, 0.6667, 0.3125, 0.6667, 0.3125, 0.6667, 0.3125, 0.6667, 0.3125, 0.6667, 0.3125, 0.6667, 0.3125, 0.6667, 0.3125, 0.6667, 0.3125, 0.6667, 0.3125, 0.6667, 0.3125, 0.6667, 0.3125, 0.6667, 0.3125, 0.6667, 0.3125, 0.5833, 0.3125, 0.5833, 0.3125, 0.5833, 0.3125, 0.5833, 0.3125, 0.5833, 0.3125, 0.5833, 0.3125, 0.5833, 0.3125, 0.5833, 0.3125, 0.6667, 0.3125, 0.6667, 0.3125, 0.6667, 0.3125, 0.6667, 0.3125, 0.6667, 0.3125, 0.6667, 0.3125, 0.6667, 0.3125, 0.6667, 0.3125, 0.5833, 0.3125, 0.5833, 0.3125, 0.5833, 0.3125, 0.5833, 0.3125, 0.6667, 0.3125, 0.6667, 0.3125, 0.6667, 0.3125, 0.6667, 0.3125, 0.5833, 0.3125, 0.5833, 0.3125, 0.5833, 0.3125, 0.5833, 0.3125, 0.5833, 0.3125, 0.5833, 0.3125, 0.5833, 0.3125, 0.5833, 0.3125, 0.5833, 0.3125, 0.5833, 0.3125, 0.5833, 0.3125, 0.5833, 0.3125, 0.6667, 0.3125, 0.6667, 0.3125, 0.6667, 0.3125, 0.6667, 0.3125, 0.6667, 0.3125, 0.625, 0.3125, 0.625, 0.3125, 0.6667, 0.3125, 0.5833, 0.3125, 0.625, 0.3125, 0.625, 0.3125, 0.5833, 0.3125, 0.5833, 0.3125, 0.5833, 0.3125, 0.5833, 0.3125, 0.5833, 0.3125, 0.625, 0.3125, 0.6667, 0.3125, 0.6667, 0.3125, 0.625, 0.3125, 0.625, 0.3125, 0.5833, 0.3125, 0.5833, 0.3125, 0.625, 0.3125, 0.6667, 0.3125, 0.6667, 0.3125, 0.6667, 0.3125, 0.6667, 0.3125, 0.6667, 0.3125, 0.6667, 0.3125, 0.625, 0.3125, 0.625, 0.3125, 0.6667, 0.3125, 0.5833, 0.3125, 0.625, 0.3125, 0.625, 0.3125, 0.5833, 0.3125, 0.5833, 0.3125, 0.5833, 0.3125, 0.5833, 0.3125, 0.5833, 0.3125, 0.625, 0.3125, 0.6667, 0.3125, 0.6667, 0.3125, 0.625, 0.3125, 0.625, 0.3125, 0.5833, 0.3125, 0.5833, 0.3125, 0.625, 0.3125, 0.6667, 0.3125, 0.6667, 0.3125, 0.6667, 0.3125, 0.6667, 0.3125, 0.6667, 0.3125, 0.625, 0.3125, 0.625, 0.3125, 0.6667, 0.3125, 0.625, 0.3125, 0.6667, 0.3125, 0.6667, 0.3125, 0.625, 0.3125, 0.5833, 0.3125, 0.5833, 0.3125, 0.5833, 0.3125, 0.5833, 0.3125, 0.5833, 0.3125, 0.625, 0.3125, 0.625, 0.3125, 0.5833, 0.3125, 0.6667, 0.3125, 0.6667, 0.3125, 0.6667, 0.3125, 0.6667, 0.3125, 0.625, 0.3125, 0.5833, 0.3125, 0.5833, 0.3125, 0.625, 0.3125, 0.5833, 0.3125, 0.5833, 0.3125, 0.5833, 0.3125, 0.5833, 0.3125, 0.6667, 0.3125, 0.6667, 0.3125, 0.6667, 0.3125, 0.6667, 0.3125, 0.6667, 0.3125, 0.625, 0.3125, 0.625, 0.3125, 0.6667, 0.3125, 0.5833, 0.3125, 0.625, 0.3125, 0.625, 0.3125, 0.5833, 0.3125, 0.6667, 0.3125, 0.6667, 0.3125, 0.6667, 0.3125, 0.6667, 0.3125, 0.625, 0.3125, 0.6667, 0.3125, 0.6667, 0.3125, 0.625, 0.3125, 0.5833, 0.3125, 0.5833, 0.3125, 0.5833, 0.3125, 0.5833, 0.3125, 0.625, 0.3125, 0.5833, 0.3125, 0.5833, 0.3125, 0.625, 0.3125, 0.6667, 0.3125, 0.6667, 0.3125, 0.6667, 0.3125, 0.6667, 0.3125, 0.5833, 0.3125, 0.5833, 0.3125, 0.5833, 0.3125, 0.5833, 0.3125, 0.5833, 0.3125, 0.625, 0.3125, 0.625, 0.3125, 0.5833, 0.3125, 0.6667, 0.3125, 0.625, 0.3125, 0.625, 0.3125, 0.6667, 0.3125, 0.625, 0.3125, 0.5833, 0.3125, 0.5833, 0.3125, 0.625, 0.3125, 0.5833, 0.3125, 0.5833, 0.3125, 0.5833, 0.3125, 0.5833, 0.3125, 0.625, 0.3125, 0.6667, 0.3125, 0.6667, 0.3125, 0.625, 0.3125, 0.6667, 0.3125, 0.6667, 0.3125, 0.6667, 0.3125, 0.6667, 0.5417, 0.4375, 0.625, 0.4375, 0.625, 0.5, 0.5417, 0.5, 0.5417, 0.6667, 0.625, 0.6667, 0.625, 0.75, 0.5417, 0.75, 0.6875, 0.625, 0.75, 0.625, 0.75, 0.6667, 0.6875, 0.6667, 0.6875, 0.6667, 0.75, 0.6667, 0.75, 0.75, 0.6875, 0.75, 0.6875, 0.5, 0.75, 0.5, 0.75, 0.5833, 0.6875, 0.5833, 0.5417, 0.5, 0.625, 0.5, 0.625, 0.5833, 0.5417, 0.5833, 0.5417, 0.625, 0.625, 0.625, 0.625, 0.6667, 0.5417, 0.6667, 0.4583, 0.5, 0.5417, 0.5, 0.5417, 0.5833, 0.4583, 0.5833, 0.4583, 0.4375, 0.5417, 0.4375, 0.5417, 0.5, 0.4583, 0.5, 0.4583, 0.375, 0.5417, 0.375, 0.5417, 0.4375, 0.4583, 0.4375, 0.625, 0.5, 0.6875, 0.5, 0.6875, 0.5833, 0.625, 0.5833, 0.625, 0.6667, 0.6875, 0.6667, 0.6875, 0.75, 0.625, 0.75, 0.625, 0.625, 0.6875, 0.625, 0.6875, 0.6667, 0.625, 0.6667, 0.5417, 0.375, 0.625, 0.375, 0.625, 0.4375, 0.5417, 0.4375, 0.625, 0.5833, 0.6875, 0.5833, 0.6875, 0.625, 0.625, 0.625, 0.4583, 0.5833, 0.5417, 0.5833, 0.5417, 0.625, 0.4583, 0.625, 0.5417, 0.5833, 0.625, 0.5833, 0.625, 0.625, 0.5417, 0.625, 0.6875, 0.5833, 0.75, 0.5833, 0.75, 0.625, 0.6875, 0.625, 0.3125, 0.625, 0.3125, 0.5833, 0.3125, 0.5833, 0.3125, 0.6667, 0.3125, 0.6667, 0.3125, 0.6667, 0.3125, 0.6667, 0.3125, 0.6667, 0.3125, 0.6667, 0.3125, 0.6667, 0.3125, 0.6667, 0.3125, 0.6667, 0.3125, 0.6667, 0.3125, 0.6667, 0.3125, 0.6667, 0.3125, 0.6667, 0.3125, 0.6667, 0.3125, 0.6667, 0.3125, 0.6667, 0.3125, 0.625, 0.3125, 0.6667, 0.3125, 0.6667, 0.3125, 0.625, 0.0, 0.0, 0.0, 0.0, 0.0, 0.0, 0.0, 0.0, 0.0, 0.0, 0.0, 0.0, 0.0, 0.0, 0.0, 0.0, 0.0, 0.0, 0.0, 0.0, 0.0, 0.0, 0.0, 0.0, 0.0, 0.0, 0.0, 0.0, 0.0, 0.0, 0.0, 0.0, 0.0, 0.0, 0.0, 0.0, 0.0, 0.0, 0.3125, 0.5833, 0.3125, 0.625, 0.3125, 0.625, 0.3125, 0.5833, 0.3125, 0.6667, 0.3125, 0.75, 0.375, 0.75, 0.375, 0.6667, 0.3125, 0.5, 0.3125, 0.5833, 0.375, 0.5833, 0.375, 0.5, 0.5417, 0.8125, 0.5417, 0.875, 0.625, 0.875, 0.625, 0.8125, 0.3125, 0.625, 0.3125, 0.6667, 0.375, 0.6667, 0.375, 0.625, 0.375, 0.625, 0.375, 0.6667, 0.4583, 0.6667, 0.4583, 0.625, 0.4583, 0.625, 0.4583, 0.6667, 0.5417, 0.6667, 0.5417, 0.625, 0.375, 0.5, 0.375, 0.5833, 0.4583, 0.5833, 0.4583, 0.5, 0.375, 0.8125, 0.375, 0.875, 0.4583, 0.875, 0.4583, 0.8125, 0.4583, 0.8125, 0.4583, 0.875, 0.5417, 0.875, 0.5417, 0.8125, 0.375, 0.6667, 0.375, 0.75, 0.4583, 0.75, 0.4583, 0.6667, 0.4583, 0.6667, 0.4583, 0.75, 0.5417, 0.75, 0.5417, 0.6667, 0.375, 0.4375, 0.375, 0.5, 0.4583, 0.5, 0.4583, 0.4375, 0.375, 0.375, 0.375, 0.4375, 0.4583, 0.4375, 0.4583, 0.375, 0.4583, 0.75, 0.4583, 0.8125, 0.5417, 0.8125, 0.5417, 0.75, 0.375, 0.75, 0.375, 0.8125, 0.4583, 0.8125, 0.4583, 0.75, 0.3125, 0.625, 0.3125, 0.625, 0.3125, 0.6667, 0.3125, 0.6667, 0.5417, 0.75, 0.5417, 0.8125, 0.625, 0.8125, 0.625, 0.75, 0.25, 0.5, 0.25, 0.5833, 0.3125, 0.5833, 0.3125, 0.5, 0.25, 0.6667, 0.25, 0.75, 0.3125, 0.75, 0.3125, 0.6667, 0.25, 0.5833, 0.25, 0.5833, 0.3125, 0.5833, 0.3125, 0.5833, 0.3125, 0.6667, 0.3125, 0.6667, 0.25, 0.6667, 0.25, 0.6667, 0.3125, 0.6667, 0.3125, 0.6667, 0.3125, 0.6667, 0.3125, 0.6667, 0.3125, 0.5833, 0.3125, 0.5833, 0.3125, 0.5833, 0.3125, 0.5833, 0.3125, 0.625, 0.3125, 0.625, 0.3125, 0.6667, 0.3125, 0.6667, 0.3125, 0.5833, 0.3125, 0.5833, 0.3125, 0.5833, 0.3125, 0.5833, 0.3125, 0.625, 0.3125, 0.625, 0.3125, 0.5833, 0.3125, 0.5833, 0.3125, 0.625, 0.3125, 0.625, 0.3125, 0.5833, 0.3125, 0.5833, 0.3125, 0.5833, 0.3125, 0.5833, 0.3125, 0.5833, 0.3125, 0.5833, 0.3125, 0.625, 0.3125, 0.625, 0.3125, 0.6667, 0.3125, 0.6667, 0.3125, 0.6667, 0.3125, 0.6667, 0.3125, 0.6667, 0.3125, 0.6667, 0.3125, 0.625, 0.3125, 0.625, 0.3125, 0.5833, 0.3125, 0.5833, 0.3125, 0.5833, 0.3125, 0.5833, 0.3125, 0.5833, 0.3125, 0.5833, 0.3125, 0.625, 0.3125, 0.625, 0.3125, 0.6667, 0.3125, 0.6667, 0.3125, 0.6667, 0.3125, 0.6667, 0.3125, 0.6667, 0.3125, 0.6667, 0.3125, 0.6667, 0.3125, 0.6667, 0.3125, 0.6667, 0.3125, 0.6667, 0.3125, 0.625, 0.3125, 0.625, 0.3125, 0.5833, 0.3125, 0.5833, 0.3125, 0.6667, 0.3125, 0.6667, 0.3125, 0.6667, 0.3125, 0.6667, 0.3125, 0.625, 0.3125, 0.625, 0.3125, 0.6667, 0.3125, 0.6667, 0.3125, 0.5833, 0.3125, 0.5833, 0.3125, 0.5833, 0.3125, 0.5833, 0.3125, 0.625, 0.3125, 0.625, 0.3125, 0.6667, 0.3125, 0.6667, 0.3125, 0.5833, 0.3125, 0.5833, 0.3125, 0.5833, 0.3125, 0.5833, 0.3125, 0.625, 0.3125, 0.625, 0.3125, 0.5833, 0.3125, 0.5833, 0.3125, 0.6667, 0.3125, 0.6667, 0.3125, 0.6667, 0.3125, 0.6667, 0.3125, 0.625, 0.3125, 0.625, 0.3125, 0.5833, 0.3125, 0.5833, 0.3125, 0.6667, 0.3125, 0.6667, 0.3125, 0.6667, 0.3125, 0.6667, 0.3125, 0.625, 0.3125, 0.625, 0.3125, 0.6667, 0.3125, 0.6667, 0.3125, 0.6667, 0.3125, 0.6667, 0.3125, 0.6667, 0.3125, 0.6667, 0.3125, 0.6667, 0.3125, 0.6667, 0.3125, 0.6667, 0.3125, 0.6667, 0.3125, 0.6667, 0.3125, 0.6667, 0.3125, 0.6667, 0.3125, 0.6667, 0.3125, 0.6667, 0.3125, 0.6667, 0.3125, 0.6667, 0.3125, 0.6667, 0.3125, 0.6667, 0.3125, 0.6667, 0.3125, 0.6667, 0.3125, 0.6667, 0.3125, 0.6667, 0.3125, 0.6667, 0.3125, 0.6667, 0.3125, 0.6667, 0.3125, 0.6667, 0.3125, 0.6667, 0.3125, 0.6667, 0.3125, 0.6667, 0.3125, 0.625, 0.3125, 0.5833, 0.3125, 0.5833, 0.3125, 0.625, 0.3125, 0.6667, 0.3125, 0.625, 0.3125, 0.625, 0.3125, 0.6667, 0.3125, 0.5833, 0.3125, 0.5833, 0.3125, 0.625, 0.3125, 0.625, 0.3125, 0.6667, 0.3125, 0.6667, 0.3125, 0.625, 0.3125, 0.625, 0.3125, 0.6667, 0.3125, 0.6667, 0.3125, 0.625, 0.3125, 0.625, 0.3125, 0.5833, 0.3125, 0.5833, 0.3125, 0.625, 0.3125, 0.625, 0.3125, 0.5833, 0.3125, 0.5833, 0.3125, 0.625, 0.3125, 0.625, 0.3125, 0.6667, 0.3125, 0.6667, 0.3125, 0.625, 0.3125, 0.625, 0.3125, 0.5833, 0.3125, 0.5833, 0.3125, 0.625, 0.3125, 0.625, 0.3125, 0.6667, 0.3125, 0.6667, 0.3125, 0.625, 0.3125, 0.625, 0.3125, 0.5833, 0.3125, 0.5833, 0.3125, 0.625, 0.3125, 0.625, 0.3125, 0.6667, 0.3125, 0.6667, 0.3125, 0.625, 0.3125, 0.625, 0.3125, 0.6667, 0.3125, 0.6667, 0.3125, 0.625, 0.3125, 0.625, 0.3125, 0.5833, 0.3125, 0.5833, 0.3125, 0.625, 0.3125, 0.625, 0.3125, 0.5833, 0.3125, 0.5833, 0.3125, 0.625, 0.3125, 0.625, 0.375, 0.5833, 0.375, 0.625, 0.4583, 0.625, 0.4583, 0.5833, 0.3125, 0.5833, 0.3125, 0.625, 0.375, 0.625, 0.375, 0.5833, 0.3125, 0.5833, 0.3125, 0.5833, 0.3125, 0.625, 0.3125, 0.625, 0.3125, 0.625, 0.3125, 0.625, 0.3125, 0.5833, 0.3125, 0.5833, 0.3125, 0.5833, 0.3125, 0.5833, 0.3125, 0.5833, 0.3125, 0.5833, 0.3125, 0.625, 0.3125, 0.625, 0.3125, 0.6667, 0.3125, 0.6667, 0.3125, 0.625, 0.3125, 0.625, 0.3125, 0.5833, 0.3125, 0.5833, 0.3125, 0.6667, 0.3125, 0.6667, 0.3125, 0.6667, 0.3125, 0.6667, 0.3125, 0.6667, 0.3125, 0.6667, 0.3125, 0.6667, 0.3125, 0.6667, 0.3125, 0.5833, 0.3125, 0.5833, 0.3125, 0.5833, 0.3125, 0.5833, 0.3125, 0.6667, 0.3125, 0.6667, 0.3125, 0.6667, 0.3125, 0.6667, 0.3125, 0.6667, 0.3125, 0.6667, 0.3125, 0.6667, 0.3125, 0.6667, 0.3125, 0.625, 0.3125, 0.625, 0.3125, 0.5833, 0.3125, 0.5833, 0.3125, 0.625, 0.3125, 0.625, 0.3125, 0.6667, 0.3125, 0.6667, 0.3125, 0.5833, 0.3125, 0.5833, 0.3125, 0.5833, 0.3125, 0.5833, 0.3125, 0.5833, 0.3125, 0.5833, 0.3125, 0.625, 0.3125, 0.625, 0.3125, 0.625, 0.3125, 0.625, 0.3125, 0.6667, 0.3125, 0.6667, 0.3125, 0.5833, 0.3125, 0.5833, 0.3125, 0.5833, 0.3125, 0.5833, 0.3125, 0.5833, 0.3125, 0.5833, 0.3125, 0.625, 0.3125, 0.625, 0.3125, 0.6667, 0.3125, 0.6667, 0.3125, 0.6667, 0.3125, 0.6667, 0.3125, 0.625, 0.3125, 0.625, 0.3125, 0.5833, 0.3125, 0.5833, 0.3125, 0.6667, 0.3125, 0.6667, 0.3125, 0.625, 0.3125, 0.625, 0.3125, 0.6667, 0.3125, 0.6667, 0.3125, 0.625, 0.3125, 0.625, 0.3125, 0.6667, 0.3125, 0.6667, 0.3125, 0.625, 0.3125, 0.625, 0.3125, 0.6667, 0.3125, 0.6667, 0.3125, 0.625, 0.3125, 0.6667, 0.3125, 0.6667, 0.3125, 0.6667, 0.3125, 0.6667, 0.3125, 0.6667, 0.3125, 0.6667, 0.3125, 0.6667, 0.3125, 0.6667, 0.3125, 0.6667, 0.3125, 0.6667, 0.3125, 0.6667, 0.3125, 0.6667, 0.3125, 0.6667, 0.3125, 0.6667, 0.3125, 0.6667, 0.3125, 0.625, 0.3125, 0.625, 0.3125, 0.6667, 0.3125, 0.625, 0.3125, 0.5833, 0.3125, 0.5833, 0.3125, 0.625, 0.3125, 0.6667, 0.3125, 0.6667, 0.3125, 0.6667, 0.3125, 0.6667, 0.3125, 0.6667, 0.3125, 0.6667, 0.3125, 0.6667, 0.3125, 0.6667, 0.3125, 0.6667, 0.3125, 0.6667, 0.3125, 0.6667, 0.3125, 0.6667, 0.3125, 0.6667, 0.3125, 0.6667, 0.3125, 0.6667, 0.3125, 0.6667, 0.3125, 0.6667, 0.3125, 0.6667, 0.3125, 0.6667, 0.3125, 0.6667, 0.3125, 0.6667, 0.3125, 0.6667, 0.3125, 0.6667, 0.3125, 0.6667, 0.3125, 0.5833, 0.3125, 0.5833, 0.3125, 0.5833, 0.3125, 0.5833, 0.3125, 0.5833, 0.3125, 0.5833, 0.3125, 0.5833, 0.3125, 0.5833, 0.3125, 0.6667, 0.3125, 0.6667, 0.3125, 0.6667, 0.3125, 0.6667, 0.3125, 0.6667, 0.3125, 0.6667, 0.3125, 0.6667, 0.3125, 0.6667, 0.3125, 0.5833, 0.3125, 0.5833, 0.3125, 0.5833, 0.3125, 0.5833, 0.3125, 0.6667, 0.3125, 0.6667, 0.3125, 0.6667, 0.3125, 0.6667, 0.3125, 0.5833, 0.3125, 0.5833, 0.3125, 0.5833, 0.3125, 0.5833, 0.3125, 0.5833, 0.3125, 0.5833, 0.3125, 0.5833, 0.3125, 0.5833, 0.3125, 0.5833, 0.3125, 0.5833, 0.3125, 0.5833, 0.3125, 0.5833, 0.3125, 0.6667, 0.3125, 0.6667, 0.3125, 0.6667, 0.3125, 0.6667, 0.3125, 0.6667, 0.3125, 0.6667, 0.3125, 0.625, 0.3125, 0.625, 0.3125, 0.5833, 0.3125, 0.5833, 0.3125, 0.625, 0.3125, 0.625, 0.3125, 0.5833, 0.3125, 0.5833, 0.3125, 0.5833, 0.3125, 0.5833, 0.3125, 0.625, 0.3125, 0.625, 0.3125, 0.6667, 0.3125, 0.6667, 0.3125, 0.625, 0.3125, 0.625, 0.3125, 0.5833, 0.3125, 0.5833, 0.3125, 0.6667, 0.3125, 0.6667, 0.3125, 0.6667, 0.3125, 0.6667, 0.3125, 0.6667, 0.3125, 0.6667, 0.3125, 0.6667, 0.3125, 0.625, 0.3125, 0.625, 0.3125, 0.5833, 0.3125, 0.5833, 0.3125, 0.625, 0.3125, 0.625, 0.3125, 0.5833, 0.3125, 0.5833, 0.3125, 0.5833, 0.3125, 0.5833, 0.3125, 0.625, 0.3125, 0.625, 0.3125, 0.6667, 0.3125, 0.6667, 0.3125, 0.625, 0.3125, 0.625, 0.3125, 0.5833, 0.3125, 0.5833, 0.3125, 0.6667, 0.3125, 0.6667, 0.3125, 0.6667, 0.3125, 0.6667, 0.3125, 0.6667, 0.3125, 0.6667, 0.3125, 0.625, 0.3125, 0.625, 0.3125, 0.625, 0.3125, 0.625, 0.3125, 0.6667, 0.3125, 0.6667, 0.3125, 0.5833, 0.3125, 0.5833, 0.3125, 0.5833, 0.3125, 0.5833, 0.3125, 0.5833, 0.3125, 0.5833, 0.3125, 0.625, 0.3125, 0.625, 0.3125, 0.6667, 0.3125, 0.6667, 0.3125, 0.6667, 0.3125, 0.6667, 0.3125, 0.625, 0.3125, 0.625, 0.3125, 0.5833, 0.3125, 0.5833, 0.3125, 0.5833, 0.3125, 0.5833, 0.3125, 0.5833, 0.3125, 0.5833, 0.3125, 0.6667, 0.3125, 0.6667, 0.3125, 0.6667, 0.3125, 0.6667, 0.3125, 0.6667, 0.3125, 0.6667, 0.3125, 0.625, 0.3125, 0.625, 0.3125, 0.5833, 0.3125, 0.5833, 0.3125, 0.625, 0.3125, 0.625, 0.3125, 0.6667, 0.3125, 0.6667, 0.3125, 0.6667, 0.3125, 0.6667, 0.3125, 0.625, 0.3125, 0.625, 0.3125, 0.6667, 0.3125, 0.6667, 0.3125, 0.5833, 0.3125, 0.5833, 0.3125, 0.5833, 0.3125, 0.5833, 0.3125, 0.625, 0.3125, 0.625, 0.3125, 0.5833, 0.3125, 0.5833, 0.3125, 0.6667, 0.3125, 0.6667, 0.3125, 0.6667, 0.3125, 0.6667, 0.3125, 0.5833, 0.3125, 0.5833, 0.3125, 0.5833, 0.3125, 0.5833, 0.3125, 0.5833, 0.3125, 0.5833, 0.3125, 0.625, 0.3125, 0.625, 0.3125, 0.6667, 0.3125, 0.6667, 0.3125, 0.625, 0.3125, 0.625, 0.3125, 0.625, 0.3125, 0.625, 0.3125, 0.5833, 0.3125, 0.5833, 0.3125, 0.5833, 0.3125, 0.5833, 0.3125, 0.5833, 0.3125, 0.5833, 0.3125, 0.625, 0.3125, 0.625, 0.3125, 0.6667, 0.3125, 0.6667, 0.3125, 0.6667, 0.3125, 0.6667, 0.3125, 0.6667, 0.3125, 0.6667, 0.5417, 0.4375, 0.5417, 0.5, 0.625, 0.5, 0.625, 0.4375, 0.5417, 0.6667, 0.5417, 0.75, 0.625, 0.75, 0.625, 0.6667, 0.6875, 0.625, 0.6875, 0.6667, 0.75, 0.6667, 0.75, 0.625, 0.6875, 0.6667, 0.6875, 0.75, 0.75, 0.75, 0.75, 0.6667, 0.6875, 0.5, 0.6875, 0.5833, 0.75, 0.5833, 0.75, 0.5, 0.5417, 0.5, 0.5417, 0.5833, 0.625, 0.5833, 0.625, 0.5, 0.5417, 0.625, 0.5417, 0.6667, 0.625, 0.6667, 0.625, 0.625, 0.4583, 0.5, 0.4583, 0.5833, 0.5417, 0.5833, 0.5417, 0.5, 0.4583, 0.4375, 0.4583, 0.5, 0.5417, 0.5, 0.5417, 0.4375, 0.4583, 0.375, 0.4583, 0.4375, 0.5417, 0.4375, 0.5417, 0.375, 0.625, 0.5, 0.625, 0.5833, 0.6875, 0.5833, 0.6875, 0.5, 0.625, 0.6667, 0.625, 0.75, 0.6875, 0.75, 0.6875, 0.6667, 0.625, 0.625, 0.625, 0.6667, 0.6875, 0.6667, 0.6875, 0.625, 0.5417, 0.375, 0.5417, 0.4375, 0.625, 0.4375, 0.625, 0.375, 0.625, 0.5833, 0.625, 0.625, 0.6875, 0.625, 0.6875, 0.5833, 0.4583, 0.5833, 0.4583, 0.625, 0.5417, 0.625, 0.5417, 0.5833, 0.5417, 0.5833, 0.5417, 0.625, 0.625, 0.625, 0.625, 0.5833, 0.6875, 0.5833, 0.6875, 0.625, 0.75, 0.625, 0.75, 0.5833, 0.3125, 0.625, 0.3125, 0.5833, 0.3125, 0.5833, 0.3125, 0.6667, 0.3125, 0.6667, 0.3125, 0.6667, 0.3125, 0.6667, 0.3125, 0.6667, 0.3125, 0.6667, 0.3125, 0.6667, 0.3125, 0.6667, 0.3125, 0.6667, 0.3125, 0.6667, 0.3125, 0.6667, 0.3125, 0.6667, 0.3125, 0.6667, 0.3125, 0.6667, 0.3125, 0.6667, 0.3125, 0.6667, 0.3125, 0.625, 0.3125, 0.625, 0.3125, 0.6667, 0.3125, 0.6667, 0.0, 0.0, 0.0, 0.0, 0.0, 0.0, 0.0, 0.0, 0.0, 0.0, 0.0, 0.0, 0.0, 0.0, 0.0, 0.0, 0.0, 0.0, 0.0, 0.0, 0.0, 0.0, 0.0, 0.0, 0.0, 0.0, 0.0, 0.0, 0.0, 0.0, 0.0, 0.0, 0.0, 0.0, 0.0, 0.0, 0.0, 0.0, 0.3125, 0.5833, 0.3125, 0.5833, 0.3125, 0.625, 0.3125, 0.625])
me_cube_001.materials.append(mat_material)
me_cube_001.use_remesh_preserve_volume = False
me_cube_001.use_remesh_preserve_attributes = False
me_cube_001.use_mirror_vertex_groups = False
me_cube_001.update()
me_cube_000 = bpy.data.meshes.new('Cube.000')
me_cube_000.from_pydata([(0.6033, 0.2578, 4.967), (0.5055, 0.8487, -1.033), (0.5773, -0.7357, -0.9855), (1.1, 0.6645, -1.045), (1.27, -0.5776, -1.019), (1.504, 0.06549, -1.043), (0.0562, -0.02061, -1.011), (1.025, 0.4582, -1.072), (0.4209, 0.619, -1.05), (0.2286, -0.6299, -0.9339), (1.307, 0.1056, -1.072), (1.021, -0.5654, -1.031), (0.7243, -0.4931, 4.962), (0.6556, 0.7193, 4.017), (0.8003, -0.7615, 3.976), (1.645, 0.2517, 4.824), (1.7, -0.3029, 4.833), (1.571, 0.4953, 4.101), (1.514, -0.3817, 4.065), (1.24, 0.5991, 2.081), (0.583, 0.7579, 2.082), (0.7649, -0.82, 2.076), (1.3, -0.4625, 2.117), (0.6619, -0.1117, 4.982), (1.638, -0.02209, 4.968), (1.633, 0.05678, 4.037), (1.495, 0.1036, 2.102), (1.129, 0.6015, 0.7266), (1.252, -0.5312, 0.7466), (0.6156, 0.8034, 0.7735), (0.6644, -0.7372, 0.7529), (1.489, 0.07673, 0.7392), (0.6041, 0.7832, 2.755), (0.7749, -0.8299, 2.801), (1.293, 0.5838, 2.786), (1.332, -0.4407, 2.814), (1.538, 0.03339, 2.868), (0.7212, -0.7444, 4.435), (0.6518, 0.5669, 4.51), (1.697, -0.3388, 4.474), (1.608, 0.3735, 4.463), (0.6016, 0.7786, 1.366), (0.7445, -0.7519, 1.408), (1.169, 0.6053, 1.372), (1.257, -0.4926, 1.499), (1.482, 0.09259, 1.427), (-0.006188, -0.8925, 2.049), (-0.006188, -0.9189, 2.668), (1.701, -0.398, 4.997), (1.613, 0.3133, 4.996), (1.645, -0.5387, 4.039), (1.571, 0.6187, 4.07), (1.638, -0.06689, 5.075), (1.569, 0.5613, 4.481), (1.676, -0.5416, 4.466), (0.6652, 0.746, 3.472), (0.7876, -0.82, 3.541), (1.598, 0.04375, 3.602), (1.38, -0.4918, 3.562), (1.432, 0.6253, 3.583), (0.5993, -0.6034, -0.9827), (0.2295, -0.7426, -0.988), (0.6208, -0.7232, -0.233), (1.465, 0.07353, -0.2421), (1.131, 0.633, -0.2352), (0.5371, 0.8338, -0.2368), (1.261, -0.5544, -0.2673), (1.13, 0.5952, 0.398), (1.074, 0.6168, 0.1153), (1.406, 0.07117, 0.3924), (1.407, 0.07544, 0.1261), (0.6312, -0.684, 0.1617), (0.6573, -0.7155, 0.3867), (0.5472, 0.7539, 0.05715), (0.5728, 0.7628, 0.3683), (1.197, -0.5076, 0.3983), (1.232, -0.5583, 0.1591), (0.001549, -0.7606, 0.1519), (-0.6033, 0.2578, 4.967), (-0.5055, 0.8487, -1.033), (-0.5773, -0.7357, -0.9855), (-1.1, 0.6645, -1.045), (-1.27, -0.5776, -1.019), (-1.504, 0.06549, -1.043), (-0.0562, -0.02061, -1.011), (-1.025, 0.4582, -1.072), (-0.4209, 0.619, -1.05), (-0.2286, -0.6299, -0.9339), (-1.307, 0.1056, -1.072), (-1.021, -0.5654, -1.031), (0.0, 0.4791, 4.946), (0.0, -0.693, 4.94), (0.0, 0.9323, -1.055), (0.0, -0.7522, -0.9938), (0.0, -0.04136, -0.8754), (-0.7243, -0.4931, 4.962), (-0.6556, 0.7193, 4.017), (-0.8003, -0.7615, 3.976), (-1.645, 0.2517, 4.824), (-1.7, -0.3029, 4.833), (-1.571, 0.4953, 4.101), (-1.514, -0.3817, 4.065), (-1.24, 0.5991, 2.081), (-0.583, 0.7579, 2.082), (-0.7649, -0.82, 2.076), (-1.3, -0.4625, 2.117), (-0.6619, -0.1117, 4.982), (-1.638, -0.02209, 4.968), (-1.633, 0.05678, 4.037), (-1.495, 0.1036, 2.102), (-1.129, 0.6015, 0.7266), (-1.252, -0.5312, 0.7466), (-0.6156, 0.8034, 0.7735), (-0.6644, -0.7372, 0.7529), (-1.489, 0.07673, 0.7392), (-0.6041, 0.7832, 2.755), (-0.7749, -0.8299, 2.801), (-1.293, 0.5838, 2.786), (-1.332, -0.4407, 2.814), (-1.538, 0.03339, 2.868), (-0.7212, -0.7444, 4.435), (-0.6518, 0.5669, 4.51), (-1.697, -0.3388, 4.474), (-1.608, 0.3735, 4.463), (-0.6016, 0.7786, 1.366), (-0.7445, -0.7519, 1.408), (-1.169, 0.6053, 1.372), (-1.257, -0.4926, 1.499), (-1.482, 0.09259, 1.427), (0.0, 0.7828, 3.895), (0.0, -0.8903, 3.958), (0.006188, -0.8925, 2.049), (0.0, 0.8217, 2.123), (0.0, -0.819, 0.7182), (0.0, 0.8418, 0.7797), (0.006188, -0.9189, 2.668), (0.0, 0.8315, 2.743), (0.0, 0.6454, 4.421), (0.0, -0.8521, 4.413), (0.0, -0.8548, 1.364), (0.0, 0.8252, 1.427), (-1.701, -0.398, 4.997), (-1.613, 0.3133, 4.996), (-1.645, -0.5387, 4.039), (-1.571, 0.6187, 4.07), (-1.638, -0.06689, 5.075), (-1.569, 0.5613, 4.481), (-1.676, -0.5416, 4.466), (-0.6652, 0.746, 3.472), (-0.7876, -0.82, 3.541), (0.0, -0.9302, 3.489), (0.0, 0.8239, 3.43), (-1.598, 0.04375, 3.602), (-1.38, -0.4918, 3.562), (-1.432, 0.6253, 3.583), (-0.5993, -0.6034, -0.9827), (-0.2295, -0.7426, -0.988), (-0.6208, -0.7232, -0.233), (0.0, 0.887, -0.2661), (-1.465, 0.07353, -0.2421), (-1.131, 0.633, -0.2352), (-0.5371, 0.8338, -0.2368), (-1.261, -0.5544, -0.2673), (0.0, -0.7856, -0.2226), (-1.13, 0.5952, 0.398), (-1.074, 0.6168, 0.1153), (0.0, 0.7913, 0.3468), (0.0, 0.8541, 0.05425), (-1.406, 0.07117, 0.3924), (-1.407, 0.07544, 0.1261), (-0.6312, -0.684, 0.1617), (-0.6573, -0.7155, 0.3867), (-0.5472, 0.7539, 0.05715), (-0.5728, 0.7628, 0.3683), (-1.197, -0.5076, 0.3983), (-1.232, -0.5583, 0.1591), (0.0, -0.7772, 0.3695), (-0.001549, -0.7606, 0.1519)], [], [(92, 1, 6, 94), (70, 76, 66, 63), (73, 68, 64, 65), (76, 71, 62, 66), (68, 70, 63, 64), (52, 48, 16, 24), (62, 163, 93, 2), (137, 38, 13, 129), (37, 138, 130, 14), (54, 50, 18, 39), (53, 49, 15, 40), (35, 33, 21, 22), (158, 65, 1, 92), (136, 32, 20, 132), (22, 21, 42, 44), (36, 35, 22, 26), (33, 47, 46, 21), (34, 36, 26, 19), (64, 63, 5, 3), (49, 52, 24, 15), (140, 41, 29, 134), (66, 62, 2, 4), (45, 44, 28, 31), (3, 5, 10, 7), (56, 150, 47, 33), (5, 4, 11, 10), (58, 56, 33, 35), (151, 55, 32, 136), (51, 53, 40, 17), (48, 54, 39, 16), (12, 91, 138, 37), (90, 0, 38, 137), (21, 46, 139, 42), (26, 22, 44, 45), (44, 42, 30, 28), (132, 20, 41, 140), (19, 26, 45, 43), (42, 139, 133, 30), (43, 45, 31, 27), (20, 19, 43, 41), (12, 37, 54, 48), (13, 38, 53, 51), (55, 59, 34, 32), (41, 43, 27, 29), (0, 23, 52, 49), (32, 34, 19, 20), (65, 64, 3, 1), (38, 0, 49, 53), (37, 14, 50, 54), (23, 12, 48, 52), (13, 51, 59, 55), (57, 58, 35, 36), (129, 13, 55, 151), (50, 14, 56, 58), (59, 57, 36, 34), (14, 130, 150, 56), (1, 3, 7, 8), (63, 66, 4, 5), (17, 25, 57, 59, 51), (25, 18, 50, 58, 57), (94, 6, 9, 93), (9, 60, 2, 61), (9, 61, 93), (2, 60, 11, 4), (167, 73, 65, 158), (71, 77, 163, 62), (30, 133, 176, 72), (134, 29, 74, 166), (27, 31, 69, 67), (28, 30, 72, 75), (29, 27, 67, 74), (31, 28, 75, 69), (92, 94, 84, 79), (169, 159, 162, 175), (172, 161, 160, 165), (175, 162, 157, 170), (165, 160, 159, 169), (145, 107, 99, 141), (157, 80, 93, 163), (137, 129, 96, 121), (120, 97, 130, 138), (147, 122, 101, 143), (146, 123, 98, 142), (118, 105, 104, 116), (158, 92, 79, 161), (136, 132, 103, 115), (105, 127, 125, 104), (119, 109, 105, 118), (116, 104, 131, 135), (117, 102, 109, 119), (160, 81, 83, 159), (142, 98, 107, 145), (140, 134, 112, 124), (162, 82, 80, 157), (128, 114, 111, 127), (81, 85, 88, 83), (149, 116, 135, 150), (83, 88, 89, 82), (153, 118, 116, 149), (151, 136, 115, 148), (144, 100, 123, 146), (141, 99, 122, 147), (95, 120, 138, 91), (90, 137, 121, 78), (104, 125, 139, 131), (109, 128, 127, 105), (127, 111, 113, 125), (132, 140, 124, 103), (102, 126, 128, 109), (125, 113, 133, 139), (126, 110, 114, 128), (103, 124, 126, 102), (95, 141, 147, 120), (96, 144, 146, 121), (148, 115, 117, 154), (124, 112, 110, 126), (78, 142, 145, 106), (115, 103, 102, 117), (161, 79, 81, 160), (121, 146, 142, 78), (120, 147, 143, 97), (106, 145, 141, 95), (96, 148, 154, 144), (152, 119, 118, 153), (129, 151, 148, 96), (143, 153, 149, 97), (154, 117, 119, 152), (97, 149, 150, 130), (79, 86, 85, 81), (159, 83, 82, 162), (100, 144, 154, 152, 108), (108, 152, 153, 143, 101), (94, 93, 87, 84), (87, 156, 80, 155), (87, 93, 156), (80, 82, 89, 155), (167, 158, 161, 172), (170, 157, 163, 177), (113, 171, 176, 133), (134, 166, 173, 112), (110, 164, 168, 114), (111, 174, 171, 113), (112, 173, 164, 110), (114, 168, 174, 111)])
_uv = me_cube_000.uv_layers.new(name='UVMap')
_uv.uv.foreach_set('vector', [0.25, 0.5833, 0.3125, 0.5833, 0.3125, 0.625, 0.25, 0.625, 0.3125, 0.625, 0.3125, 0.6667, 0.3125, 0.6667, 0.3125, 0.625, 0.3125, 0.5833, 0.3125, 0.5833, 0.3125, 0.5833, 0.3125, 0.5833, 0.3125, 0.6667, 0.3125, 0.6667, 0.3125, 0.6667, 0.3125, 0.6667, 0.3125, 0.5833, 0.3125, 0.625, 0.3125, 0.625, 0.3125, 0.5833, 0.3125, 0.625, 0.3125, 0.6667, 0.3125, 0.6667, 0.3125, 0.625, 0.3125, 0.6667, 0.25, 0.6667, 0.25, 0.6667, 0.3125, 0.6667, 0.25, 0.5833, 0.3125, 0.5833, 0.3125, 0.5833, 0.25, 0.5833, 0.3125, 0.6667, 0.25, 0.6667, 0.25, 0.6667, 0.3125, 0.6667, 0.3125, 0.6667, 0.3125, 0.6667, 0.3125, 0.6667, 0.3125, 0.6667, 0.3125, 0.5833, 0.3125, 0.5833, 0.3125, 0.5833, 0.3125, 0.5833, 0.3125, 0.6667, 0.3125, 0.6667, 0.3125, 0.6667, 0.3125, 0.6667, 0.25, 0.5833, 0.3125, 0.5833, 0.3125, 0.5833, 0.25, 0.5833, 0.25, 0.5833, 0.3125, 0.5833, 0.3125, 0.5833, 0.25, 0.5833, 0.3125, 0.6667, 0.3125, 0.6667, 0.3125, 0.6667, 0.3125, 0.6667, 0.3125, 0.625, 0.3125, 0.6667, 0.3125, 0.6667, 0.3125, 0.625, 0.3125, 0.6667, 0.25, 0.6667, 0.25, 0.6667, 0.3125, 0.6667, 0.3125, 0.5833, 0.3125, 0.625, 0.3125, 0.625, 0.3125, 0.5833, 0.3125, 0.5833, 0.3125, 0.625, 0.3125, 0.625, 0.3125, 0.5833, 0.3125, 0.5833, 0.3125, 0.625, 0.3125, 0.625, 0.3125, 0.5833, 0.25, 0.5833, 0.3125, 0.5833, 0.3125, 0.5833, 0.25, 0.5833, 0.3125, 0.6667, 0.3125, 0.6667, 0.3125, 0.6667, 0.3125, 0.6667, 0.3125, 0.625, 0.3125, 0.6667, 0.3125, 0.6667, 0.3125, 0.625, 0.3125, 0.5833, 0.3125, 0.625, 0.3125, 0.625, 0.3125, 0.5833, 0.3125, 0.6667, 0.25, 0.6667, 0.25, 0.6667, 0.3125, 0.6667, 0.3125, 0.625, 0.3125, 0.6667, 0.3125, 0.6667, 0.3125, 0.625, 0.3125, 0.6667, 0.3125, 0.6667, 0.3125, 0.6667, 0.3125, 0.6667, 0.25, 0.5833, 0.3125, 0.5833, 0.3125, 0.5833, 0.25, 0.5833, 0.3125, 0.5833, 0.3125, 0.5833, 0.3125, 0.5833, 0.3125, 0.5833, 0.3125, 0.6667, 0.3125, 0.6667, 0.3125, 0.6667, 0.3125, 0.6667, 0.3125, 0.6667, 0.25, 0.6667, 0.25, 0.6667, 0.3125, 0.6667, 0.25, 0.5833, 0.3125, 0.5833, 0.3125, 0.5833, 0.25, 0.5833, 0.3125, 0.6667, 0.25, 0.6667, 0.25, 0.6667, 0.3125, 0.6667, 0.3125, 0.625, 0.3125, 0.6667, 0.3125, 0.6667, 0.3125, 0.625, 0.3125, 0.6667, 0.3125, 0.6667, 0.3125, 0.6667, 0.3125, 0.6667, 0.25, 0.5833, 0.3125, 0.5833, 0.3125, 0.5833, 0.25, 0.5833, 0.3125, 0.5833, 0.3125, 0.625, 0.3125, 0.625, 0.3125, 0.5833, 0.3125, 0.6667, 0.25, 0.6667, 0.25, 0.6667, 0.3125, 0.6667, 0.3125, 0.5833, 0.3125, 0.625, 0.3125, 0.625, 0.3125, 0.5833, 0.3125, 0.5833, 0.3125, 0.5833, 0.3125, 0.5833, 0.3125, 0.5833, 0.3125, 0.6667, 0.3125, 0.6667, 0.3125, 0.6667, 0.3125, 0.6667, 0.3125, 0.5833, 0.3125, 0.5833, 0.3125, 0.5833, 0.3125, 0.5833, 0.3125, 0.5833, 0.3125, 0.5833, 0.3125, 0.5833, 0.3125, 0.5833, 0.3125, 0.5833, 0.3125, 0.5833, 0.3125, 0.5833, 0.3125, 0.5833, 0.3125, 0.5833, 0.3125, 0.625, 0.3125, 0.625, 0.3125, 0.5833, 0.3125, 0.5833, 0.3125, 0.5833, 0.3125, 0.5833, 0.3125, 0.5833, 0.3125, 0.5833, 0.3125, 0.5833, 0.3125, 0.5833, 0.3125, 0.5833, 0.3125, 0.5833, 0.3125, 0.5833, 0.3125, 0.5833, 0.3125, 0.5833, 0.3125, 0.6667, 0.3125, 0.6667, 0.3125, 0.6667, 0.3125, 0.6667, 0.3125, 0.625, 0.3125, 0.6667, 0.3125, 0.6667, 0.3125, 0.625, 0.3125, 0.5833, 0.3125, 0.5833, 0.3125, 0.5833, 0.3125, 0.5833, 0.3125, 0.625, 0.3125, 0.6667, 0.3125, 0.6667, 0.3125, 0.625, 0.25, 0.5833, 0.3125, 0.5833, 0.3125, 0.5833, 0.25, 0.5833, 0.3125, 0.6667, 0.3125, 0.6667, 0.3125, 0.6667, 0.3125, 0.6667, 0.3125, 0.5833, 0.3125, 0.625, 0.3125, 0.625, 0.3125, 0.5833, 0.3125, 0.6667, 0.25, 0.6667, 0.25, 0.6667, 0.3125, 0.6667, 0.3125, 0.5833, 0.3125, 0.5833, 0.3125, 0.5833, 0.3125, 0.5833, 0.3125, 0.625, 0.3125, 0.6667, 0.3125, 0.6667, 0.3125, 0.625, 0.3125, 0.5833, 0.3125, 0.625, 0.3125, 0.625, 0.3125, 0.5833, 0.3125, 0.5833, 0.3125, 0.625, 0.3125, 0.6667, 0.3125, 0.6667, 0.3125, 0.6667, 0.3125, 0.625, 0.25, 0.625, 0.3125, 0.625, 0.3125, 0.6458, 0.25, 0.6667, 0.3125, 0.6667, 0.3125, 0.6667, 0.3125, 0.6667, 0.3125, 0.6667, 0.3125, 0.6667, 0.3125, 0.6667, 0.3125, 0.6667, 0.3125, 0.6667, 0.3125, 0.6667, 0.3125, 0.6667, 0.3125, 0.6667, 0.25, 0.5833, 0.3125, 0.5833, 0.3125, 0.5833, 0.25, 0.5833, 0.3125, 0.6667, 0.25, 0.6667, 0.25, 0.6667, 0.3125, 0.6667, 0.3125, 0.6667, 0.25, 0.6667, 0.25, 0.6667, 0.3125, 0.6667, 0.25, 0.5833, 0.3125, 0.5833, 0.3125, 0.5833, 0.25, 0.5833, 0.3125, 0.5833, 0.3125, 0.625, 0.3125, 0.625, 0.3125, 0.5833, 0.3125, 0.6667, 0.3125, 0.6667, 0.3125, 0.6667, 0.3125, 0.6667, 0.3125, 0.5833, 0.3125, 0.5833, 0.3125, 0.5833, 0.3125, 0.5833, 0.3125, 0.625, 0.3125, 0.6667, 0.3125, 0.6667, 0.3125, 0.625, 0.25, 0.5833, 0.25, 0.625, 0.3125, 0.625, 0.3125, 0.5833, 0.3125, 0.625, 0.3125, 0.625, 0.3125, 0.6667, 0.3125, 0.6667, 0.3125, 0.5833, 0.3125, 0.5833, 0.3125, 0.5833, 0.3125, 0.5833, 0.3125, 0.6667, 0.3125, 0.6667, 0.3125, 0.6667, 0.3125, 0.6667, 0.3125, 0.5833, 0.3125, 0.5833, 0.3125, 0.625, 0.3125, 0.625, 0.3125, 0.625, 0.3125, 0.625, 0.3125, 0.6667, 0.3125, 0.6667, 0.3125, 0.6667, 0.3125, 0.6667, 0.25, 0.6667, 0.25, 0.6667, 0.25, 0.5833, 0.25, 0.5833, 0.3125, 0.5833, 0.3125, 0.5833, 0.3125, 0.6667, 0.3125, 0.6667, 0.25, 0.6667, 0.25, 0.6667, 0.3125, 0.6667, 0.3125, 0.6667, 0.3125, 0.6667, 0.3125, 0.6667, 0.3125, 0.5833, 0.3125, 0.5833, 0.3125, 0.5833, 0.3125, 0.5833, 0.3125, 0.6667, 0.3125, 0.6667, 0.3125, 0.6667, 0.3125, 0.6667, 0.25, 0.5833, 0.25, 0.5833, 0.3125, 0.5833, 0.3125, 0.5833, 0.25, 0.5833, 0.25, 0.5833, 0.3125, 0.5833, 0.3125, 0.5833, 0.3125, 0.6667, 0.3125, 0.6667, 0.3125, 0.6667, 0.3125, 0.6667, 0.3125, 0.625, 0.3125, 0.625, 0.3125, 0.6667, 0.3125, 0.6667, 0.3125, 0.6667, 0.3125, 0.6667, 0.25, 0.6667, 0.25, 0.6667, 0.3125, 0.5833, 0.3125, 0.5833, 0.3125, 0.625, 0.3125, 0.625, 0.3125, 0.5833, 0.3125, 0.5833, 0.3125, 0.625, 0.3125, 0.625, 0.3125, 0.5833, 0.3125, 0.5833, 0.3125, 0.625, 0.3125, 0.625, 0.25, 0.5833, 0.25, 0.5833, 0.3125, 0.5833, 0.3125, 0.5833, 0.3125, 0.6667, 0.3125, 0.6667, 0.3125, 0.6667, 0.3125, 0.6667, 0.3125, 0.625, 0.3125, 0.625, 0.3125, 0.6667, 0.3125, 0.6667, 0.3125, 0.5833, 0.3125, 0.5833, 0.3125, 0.625, 0.3125, 0.625, 0.3125, 0.6667, 0.3125, 0.6667, 0.25, 0.6667, 0.25, 0.6667, 0.3125, 0.625, 0.3125, 0.625, 0.3125, 0.6667, 0.3125, 0.6667, 0.3125, 0.6667, 0.3125, 0.6667, 0.3125, 0.6667, 0.3125, 0.6667, 0.25, 0.5833, 0.25, 0.5833, 0.3125, 0.5833, 0.3125, 0.5833, 0.3125, 0.5833, 0.3125, 0.5833, 0.3125, 0.5833, 0.3125, 0.5833, 0.3125, 0.6667, 0.3125, 0.6667, 0.3125, 0.6667, 0.3125, 0.6667, 0.3125, 0.6667, 0.3125, 0.6667, 0.25, 0.6667, 0.25, 0.6667, 0.25, 0.5833, 0.25, 0.5833, 0.3125, 0.5833, 0.3125, 0.5833, 0.3125, 0.6667, 0.3125, 0.6667, 0.25, 0.6667, 0.25, 0.6667, 0.3125, 0.625, 0.3125, 0.625, 0.3125, 0.6667, 0.3125, 0.6667, 0.3125, 0.6667, 0.3125, 0.6667, 0.3125, 0.6667, 0.3125, 0.6667, 0.25, 0.5833, 0.25, 0.5833, 0.3125, 0.5833, 0.3125, 0.5833, 0.3125, 0.5833, 0.3125, 0.5833, 0.3125, 0.625, 0.3125, 0.625, 0.3125, 0.6667, 0.3125, 0.6667, 0.25, 0.6667, 0.25, 0.6667, 0.3125, 0.5833, 0.3125, 0.5833, 0.3125, 0.625, 0.3125, 0.625, 0.3125, 0.5833, 0.3125, 0.5833, 0.3125, 0.5833, 0.3125, 0.5833, 0.3125, 0.6667, 0.3125, 0.6667, 0.3125, 0.6667, 0.3125, 0.6667, 0.3125, 0.5833, 0.3125, 0.5833, 0.3125, 0.5833, 0.3125, 0.5833, 0.3125, 0.5833, 0.3125, 0.5833, 0.3125, 0.5833, 0.3125, 0.5833, 0.3125, 0.5833, 0.3125, 0.5833, 0.3125, 0.5833, 0.3125, 0.5833, 0.3125, 0.5833, 0.3125, 0.5833, 0.3125, 0.625, 0.3125, 0.625, 0.3125, 0.5833, 0.3125, 0.5833, 0.3125, 0.5833, 0.3125, 0.5833, 0.3125, 0.5833, 0.3125, 0.5833, 0.3125, 0.5833, 0.3125, 0.5833, 0.3125, 0.5833, 0.3125, 0.5833, 0.3125, 0.5833, 0.3125, 0.5833, 0.3125, 0.6667, 0.3125, 0.6667, 0.3125, 0.6667, 0.3125, 0.6667, 0.3125, 0.625, 0.3125, 0.625, 0.3125, 0.6667, 0.3125, 0.6667, 0.3125, 0.5833, 0.3125, 0.5833, 0.3125, 0.5833, 0.3125, 0.5833, 0.3125, 0.625, 0.3125, 0.625, 0.3125, 0.6667, 0.3125, 0.6667, 0.25, 0.5833, 0.25, 0.5833, 0.3125, 0.5833, 0.3125, 0.5833, 0.3125, 0.6667, 0.3125, 0.6667, 0.3125, 0.6667, 0.3125, 0.6667, 0.3125, 0.5833, 0.3125, 0.5833, 0.3125, 0.625, 0.3125, 0.625, 0.3125, 0.6667, 0.3125, 0.6667, 0.25, 0.6667, 0.25, 0.6667, 0.3125, 0.5833, 0.3125, 0.5833, 0.3125, 0.5833, 0.3125, 0.5833, 0.3125, 0.625, 0.3125, 0.625, 0.3125, 0.6667, 0.3125, 0.6667, 0.3125, 0.5833, 0.3125, 0.5833, 0.3125, 0.5833, 0.3125, 0.625, 0.3125, 0.625, 0.3125, 0.625, 0.3125, 0.625, 0.3125, 0.6667, 0.3125, 0.6667, 0.3125, 0.6667, 0.25, 0.625, 0.25, 0.6667, 0.3125, 0.6458, 0.3125, 0.625, 0.3125, 0.6667, 0.3125, 0.6667, 0.3125, 0.6667, 0.3125, 0.6667, 0.3125, 0.6667, 0.3125, 0.6667, 0.3125, 0.6667, 0.3125, 0.6667, 0.3125, 0.6667, 0.3125, 0.6667, 0.3125, 0.6667, 0.25, 0.5833, 0.25, 0.5833, 0.3125, 0.5833, 0.3125, 0.5833, 0.3125, 0.6667, 0.3125, 0.6667, 0.25, 0.6667, 0.25, 0.6667, 0.3125, 0.6667, 0.3125, 0.6667, 0.25, 0.6667, 0.25, 0.6667, 0.25, 0.5833, 0.25, 0.5833, 0.3125, 0.5833, 0.3125, 0.5833, 0.3125, 0.5833, 0.3125, 0.5833, 0.3125, 0.625, 0.3125, 0.625, 0.3125, 0.6667, 0.3125, 0.6667, 0.3125, 0.6667, 0.3125, 0.6667, 0.3125, 0.5833, 0.3125, 0.5833, 0.3125, 0.5833, 0.3125, 0.5833, 0.3125, 0.625, 0.3125, 0.625, 0.3125, 0.6667, 0.3125, 0.6667])
me_cube_000.materials.append(mat_material_001)
me_cube_000.use_remesh_preserve_volume = False
me_cube_000.use_remesh_preserve_attributes = False
me_cube_000.use_mirror_vertex_groups = False
me_cube_000.update()
me_cube_002 = bpy.data.meshes.new('Cube.002')
me_cube_002.from_pydata([(1.13, 0.5952, 0.398), (1.11, 0.5943, 0.3344), (1.13, 0.643, 0.1557), (1.074, 0.6168, 0.1153), (0.01721, 0.8467, 0.3013), (1.406, 0.07117, 0.3924), (1.431, 0.06747, 0.3483), (1.456, 0.07705, 0.1672), (1.407, 0.07544, 0.1261), (0.6312, -0.684, 0.1617), (0.6399, -0.7259, 0.197), (0.6263, -0.7287, 0.3533), (0.6573, -0.7155, 0.3867), (0.5472, 0.7539, 0.05715), (0.5557, 0.8178, 0.1184), (0.5657, 0.7854, 0.3079), (0.5728, 0.7628, 0.3683), (1.197, -0.5076, 0.3983), (1.222, -0.5529, 0.3749), (1.23, -0.545, 0.1888), (1.232, -0.5583, 0.1591), (-0.005704, -0.7795, 0.1769), (0.001549, -0.7606, 0.1519), (-1.13, 0.5952, 0.398), (-1.11, 0.5943, 0.3344), (-1.13, 0.643, 0.1557), (-1.074, 0.6168, 0.1153), (0.0, 0.7913, 0.3468), (-0.01721, 0.8467, 0.3013), (0.0, 0.8646, 0.1137), (0.0, 0.8541, 0.05425), (-1.406, 0.07117, 0.3924), (-1.431, 0.06747, 0.3483), (-1.456, 0.07705, 0.1672), (-1.407, 0.07544, 0.1261), (-0.6312, -0.684, 0.1617), (-0.6399, -0.7259, 0.197), (-0.6263, -0.7287, 0.3533), (-0.6573, -0.7155, 0.3867), (-0.5472, 0.7539, 0.05715), (-0.5557, 0.8178, 0.1184), (-0.5657, 0.7854, 0.3079), (-0.5728, 0.7628, 0.3683), (-1.197, -0.5076, 0.3983), (-1.222, -0.5529, 0.3749), (-1.23, -0.545, 0.1888), (-1.232, -0.5583, 0.1591), (0.0, -0.7772, 0.3695), (0.0, -0.8059, 0.3357), (0.005704, -0.7795, 0.1769), (-0.001549, -0.7606, 0.1519)], [], [(12, 47, 48, 11), (11, 48, 21, 10), (10, 21, 22, 9), (27, 16, 15, 4), (4, 15, 14, 29), (29, 14, 13, 30), (0, 5, 6, 1), (1, 6, 7, 2), (2, 7, 8, 3), (17, 12, 11, 18), (18, 11, 10, 19), (19, 10, 9, 20), (16, 0, 1, 15), (15, 1, 2, 14), (14, 2, 3, 13), (5, 17, 18, 6), (6, 18, 19, 7), (7, 19, 20, 8), (38, 37, 48, 47), (37, 36, 49, 48), (36, 35, 50, 49), (27, 28, 41, 42), (28, 29, 40, 41), (29, 30, 39, 40), (23, 24, 32, 31), (24, 25, 33, 32), (25, 26, 34, 33), (43, 44, 37, 38), (44, 45, 36, 37), (45, 46, 35, 36), (42, 41, 24, 23), (41, 40, 25, 24), (40, 39, 26, 25), (31, 32, 44, 43), (32, 33, 45, 44), (33, 34, 46, 45)])
_uv = me_cube_002.uv_layers.new(name='UVMap')
_uv.uv.foreach_set('vector', [0.3125, 0.6667, 0.25, 0.6667, 0.25, 0.6667, 0.3125, 0.6667, 0.3125, 0.6667, 0.25, 0.6667, 0.25, 0.6667, 0.3125, 0.6667, 0.3125, 0.6667, 0.25, 0.6667, 0.25, 0.6667, 0.3125, 0.6667, 0.25, 0.5833, 0.3125, 0.5833, 0.3125, 0.5833, 0.25, 0.5833, 0.25, 0.5833, 0.3125, 0.5833, 0.3125, 0.5833, 0.25, 0.5833, 0.25, 0.5833, 0.3125, 0.5833, 0.3125, 0.5833, 0.25, 0.5833, 0.3125, 0.5833, 0.3125, 0.625, 0.3125, 0.625, 0.3125, 0.5833, 0.3125, 0.5833, 0.3125, 0.625, 0.3125, 0.625, 0.3125, 0.5833, 0.3125, 0.5833, 0.3125, 0.625, 0.3125, 0.625, 0.3125, 0.5833, 0.3125, 0.6667, 0.3125, 0.6667, 0.3125, 0.6667, 0.3125, 0.6667, 0.3125, 0.6667, 0.3125, 0.6667, 0.3125, 0.6667, 0.3125, 0.6667, 0.3125, 0.6667, 0.3125, 0.6667, 0.3125, 0.6667, 0.3125, 0.6667, 0.3125, 0.5833, 0.3125, 0.5833, 0.3125, 0.5833, 0.3125, 0.5833, 0.3125, 0.5833, 0.3125, 0.5833, 0.3125, 0.5833, 0.3125, 0.5833, 0.3125, 0.5833, 0.3125, 0.5833, 0.3125, 0.5833, 0.3125, 0.5833, 0.3125, 0.625, 0.3125, 0.6667, 0.3125, 0.6667, 0.3125, 0.625, 0.3125, 0.625, 0.3125, 0.6667, 0.3125, 0.6667, 0.3125, 0.625, 0.3125, 0.625, 0.3125, 0.6667, 0.3125, 0.6667, 0.3125, 0.625, 0.3125, 0.6667, 0.3125, 0.6667, 0.25, 0.6667, 0.25, 0.6667, 0.3125, 0.6667, 0.3125, 0.6667, 0.25, 0.6667, 0.25, 0.6667, 0.3125, 0.6667, 0.3125, 0.6667, 0.25, 0.6667, 0.25, 0.6667, 0.25, 0.5833, 0.25, 0.5833, 0.3125, 0.5833, 0.3125, 0.5833, 0.25, 0.5833, 0.25, 0.5833, 0.3125, 0.5833, 0.3125, 0.5833, 0.25, 0.5833, 0.25, 0.5833, 0.3125, 0.5833, 0.3125, 0.5833, 0.3125, 0.5833, 0.3125, 0.5833, 0.3125, 0.625, 0.3125, 0.625, 0.3125, 0.5833, 0.3125, 0.5833, 0.3125, 0.625, 0.3125, 0.625, 0.3125, 0.5833, 0.3125, 0.5833, 0.3125, 0.625, 0.3125, 0.625, 0.3125, 0.6667, 0.3125, 0.6667, 0.3125, 0.6667, 0.3125, 0.6667, 0.3125, 0.6667, 0.3125, 0.6667, 0.3125, 0.6667, 0.3125, 0.6667, 0.3125, 0.6667, 0.3125, 0.6667, 0.3125, 0.6667, 0.3125, 0.6667, 0.3125, 0.5833, 0.3125, 0.5833, 0.3125, 0.5833, 0.3125, 0.5833, 0.3125, 0.5833, 0.3125, 0.5833, 0.3125, 0.5833, 0.3125, 0.5833, 0.3125, 0.5833, 0.3125, 0.5833, 0.3125, 0.5833, 0.3125, 0.5833, 0.3125, 0.625, 0.3125, 0.625, 0.3125, 0.6667, 0.3125, 0.6667, 0.3125, 0.625, 0.3125, 0.625, 0.3125, 0.6667, 0.3125, 0.6667, 0.3125, 0.625, 0.3125, 0.625, 0.3125, 0.6667, 0.3125, 0.6667])
me_cube_002.materials.append(mat_material_002)
me_cube_002.use_remesh_preserve_volume = False
me_cube_002.use_remesh_preserve_attributes = False
me_cube_002.use_mirror_vertex_groups = False
me_cube_002.update()

# ---- objects
ob_light = bpy.data.objects.new('Light', light_light)
ob_camera = bpy.data.objects.new('Camera', cam_camera)
ob_cube = bpy.data.objects.new('Cube', me_cube_001)
ob_light_001 = bpy.data.objects.new('Light.001', light_light_001)
ob_light_002 = bpy.data.objects.new('Light.002', light_light_002)
ob_cube_001 = bpy.data.objects.new('Cube.001', me_cube_000)
ob_cube_002 = bpy.data.objects.new('Cube.002', me_cube_002)

# ---- transforms, parenting, visibility, modifiers, constraints
ob_light.location = (-5.507, -8.969, 0.8583)
ob_light.rotation_euler = (0.6503, 0.05522, 1.866)
ob_light.lock_rotations_4d = False
ob_light.empty_display_type = 'ARROWS'
ob_light.color = (0.0, 0.0, 0.0, 0.0)
ob_light.lineart.crease_threshold = 0.0
ob_camera.location = (10.89, -12.85, 21.53)
ob_camera.rotation_euler = (1.109, -0.0, 0.6417)
ob_camera.lock_rotations_4d = False
ob_camera.empty_display_type = 'ARROWS'
ob_camera.color = (0.0, 0.0, 0.0, 0.0)
ob_camera.display_type = 'WIRE'
ob_camera.lineart.crease_threshold = 0.0
ob_cube.location = (-0.337, 0.8879, 11.03)
ob_cube.scale = (1.0, 1.0, 1.0)
ob_cube.lineart.crease_threshold = 0.0
ob_light_001.location = (5.3, -8.969, 6.385)
ob_light_001.rotation_euler = (0.6503, 0.05522, 1.866)
ob_light_001.lock_rotations_4d = False
ob_light_001.empty_display_type = 'ARROWS'
ob_light_001.color = (0.0, 0.0, 0.0, 0.0)
ob_light_001.lineart.crease_threshold = 0.0
ob_light_002.location = (-1.127, 7.701, 19.03)
ob_light_002.rotation_euler = (0.6503, 0.05522, 1.866)
ob_light_002.lock_rotations_4d = False
ob_light_002.empty_display_type = 'ARROWS'
ob_light_002.color = (0.0, 0.0, 0.0, 0.0)
ob_light_002.lineart.crease_threshold = 0.0
ob_cube_001.location = (-0.337, 0.8879, 11.03)
ob_cube_001.scale = (1.0, 1.0, 1.0)
ob_cube_001.lineart.crease_threshold = 0.0
ob_cube_002.location = (-0.337, 0.8879, 11.03)
ob_cube_002.scale = (1.0, 1.0, 1.0)
ob_cube_002.lineart.crease_threshold = 0.0

# ---- collection membership
col_collection.objects.link(ob_light)
col_collection.objects.link(ob_camera)
col_collection.objects.link(ob_cube)
col_collection.objects.link(ob_light_001)
col_collection.objects.link(ob_light_002)
col_collection.objects.link(ob_cube_001)
col_collection.objects.link(ob_cube_002)

# ---- scene / render settings (as saved in the file)
scene.camera = ob_camera
scene.frame_start = 1; scene.frame_end = 250; scene.frame_set(1)
scene.render.engine = 'BLENDER_EEVEE_NEXT'
scene.cycles.use_denoising = False
scene.cycles.samples = 128
scene.cycles.sampling_pattern = 'TABULATED_SOBOL'
scene.cycles.use_adaptive_sampling = False
scene.cycles.use_light_tree = False
scene.view_settings.view_transform = 'Filmic'
bpy.context.view_layer.update()
